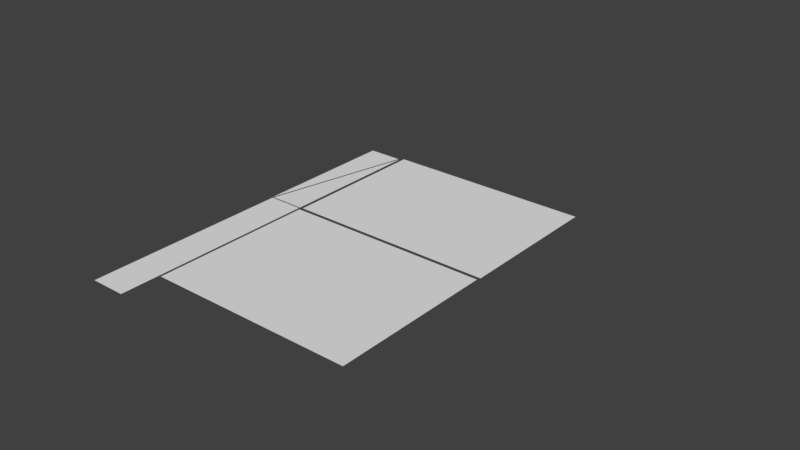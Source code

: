 # Source: haus.blend  (saved by Blender 2.78.0; exported with 4.5.12 LTS)
import bpy
from mathutils import Matrix  # noqa: F401  (used for matrix-valued properties, if any)

bpy.ops.wm.read_factory_settings(use_empty=True)
scene = bpy.context.scene
scene.name = 'Scene'

# ---- collections
col_collection_1 = bpy.data.collections.new('Collection 1'); scene.collection.children.link(col_collection_1)
col_collection_1.hide_render = True
col_collection_1.hide_viewport = True
col_collection_6 = bpy.data.collections.new('Collection 6'); scene.collection.children.link(col_collection_6)
col_collection_6.hide_render = True
col_collection_6.hide_viewport = True
col_collection_10 = bpy.data.collections.new('Collection 10'); scene.collection.children.link(col_collection_10)
col_collection_10.hide_render = True
col_collection_10.hide_viewport = True
col_collection_11 = bpy.data.collections.new('Collection 11'); scene.collection.children.link(col_collection_11)
col_collection_11.hide_render = True
col_collection_11.hide_viewport = True
col_collection_12 = bpy.data.collections.new('Collection 12'); scene.collection.children.link(col_collection_12)
col_collection_12.hide_render = True
col_collection_12.hide_viewport = True
col_collection_19 = bpy.data.collections.new('Collection 19'); scene.collection.children.link(col_collection_19)

# ---- world
world_world = bpy.data.worlds.new('World'); scene.world = world_world
world_world.color = (0.05088, 0.05088, 0.05088)
world_world.use_sun_shadow = False
world_world.sun_shadow_jitter_overblur = 0.0
world_world.cycles.sampling_method = 'MANUAL'

# ---- meshes
me_cube_004 = bpy.data.meshes.new('Cube.004')
me_cube_004.from_pydata([(10.35, -0.9, 4.35), (10.35, -9.746, 2.263), (-1.0, -0.9, 4.35), (-1.0, -9.746, 2.263)], [], [(1, 3, 2, 0)])
me_cube_004.use_remesh_preserve_volume = False
me_cube_004.use_remesh_preserve_attributes = False
me_cube_004.use_mirror_vertex_groups = False
me_cube_004.update()
me_cube_003 = bpy.data.meshes.new('Cube.003')
me_cube_003.from_pydata([(10.35, -0.9, 2.45), (10.35, -0.9, 4.35), (10.35, -8.95, 2.45)], [], [(1, 2, 0)])
me_cube_003.use_remesh_preserve_volume = False
me_cube_003.use_remesh_preserve_attributes = False
me_cube_003.use_mirror_vertex_groups = False
me_cube_003.update()
me_cube_002 = bpy.data.meshes.new('Cube.002')
me_cube_002.from_pydata([(10.35, -0.9, 2.45), (10.35, -0.9, 4.35), (10.35, -8.95, 2.45)], [], [(1, 2, 0)])
me_cube_002.use_remesh_preserve_volume = False
me_cube_002.use_remesh_preserve_attributes = False
me_cube_002.use_mirror_vertex_groups = False
me_cube_002.update()
me_cube_001 = bpy.data.meshes.new('Cube.001')
me_cube_001.from_pydata([(-1.0, -0.75, 2.45), (10.35, -0.75, 2.45), (-1.0, -0.75, 4.386), (10.35, -0.75, 4.386)], [], [(1, 0, 2, 3)])
me_cube_001.use_remesh_preserve_volume = False
me_cube_001.use_remesh_preserve_attributes = False
me_cube_001.use_mirror_vertex_groups = False
me_cube_001.update()
me_cube = bpy.data.meshes.new('Cube')
me_cube.from_pydata([(-1.0, -8.95, 2.3), (-1.0, -0.75, 2.3), (10.35, -8.95, 2.3), (10.35, -0.75, 2.3)], [], [(1, 3, 2, 0)])
me_cube.use_remesh_preserve_volume = False
me_cube.use_remesh_preserve_attributes = False
me_cube.use_mirror_vertex_groups = False
me_cube.update()
me_plane_010 = bpy.data.meshes.new('Plane.010')
me_plane_010.from_pydata([(0.0, -2.275, 0.8667), (0.0, -2.275, -1.433), (0.0, -2.275, 0.5667), (0.0, 2.275, 0.8667), (0.0, 2.275, -1.433), (0.0, 2.275, 0.5667), (0.0, -0.7583, 0.5667), (0.0, 0.7583, 0.5667), (0.0, 0.7583, 0.8667), (0.0, -0.7583, 0.8667), (0.0, -0.7583, -1.433), (0.0, 0.7583, -1.433), (0.0, -2.275, -1.683), (0.0, 2.275, -1.683), (0.0, -0.7583, -1.683), (0.0, 0.7583, -1.683)], [], [(8, 3, 5, 7), (7, 5, 4, 11), (2, 6, 10, 1), (6, 7, 11, 10), (0, 9, 6, 2), (9, 8, 7, 6), (1, 10, 14, 12), (11, 4, 13, 15)])
me_plane_010.use_remesh_preserve_volume = False
me_plane_010.use_remesh_preserve_attributes = False
me_plane_010.use_mirror_vertex_groups = False
me_plane_010.update()
me_plane_009 = bpy.data.meshes.new('Plane.009')
me_plane_009.from_pydata([(0.8, -2.75, 2.3), (0.8, -2.75, 0.0), (-0.75, -2.75, 2.3), (-0.75, -2.75, 0.0), (0.2833, -2.75, 0.0), (-0.2333, -2.75, 0.0), (-0.2333, -2.75, 2.3), (0.2833, -2.75, 2.3), (0.8, -2.75, -0.25), (-0.75, -2.75, -0.25), (0.2833, -2.75, -0.25), (-0.2333, -2.75, -0.25)], [], [(6, 5, 3, 2), (0, 1, 4, 7), (7, 4, 5, 6), (4, 1, 8, 10), (3, 5, 11, 9)])
me_plane_009.use_remesh_preserve_volume = False
me_plane_009.use_remesh_preserve_attributes = False
me_plane_009.use_mirror_vertex_groups = False
me_plane_009.update()
me_plane_008 = bpy.data.meshes.new('Plane.008')
me_plane_008.from_pydata([(0.95, -3.25, 2.0), (0.95, -3.25, 0.0), (0.95, -2.75, 2.0), (0.95, -2.75, 0.0), (0.95, -3.25, 2.3), (0.95, -2.75, 2.3), (0.95, -3.4, 2.0), (0.95, -3.4, 0.0), (0.95, -3.0, 0.0), (0.95, -3.0, 2.0), (0.95, -3.0, 2.3), (0.95, -3.25, -0.25), (0.95, -2.75, -0.25), (0.95, -3.4, -0.25), (0.95, -3.0, -0.25)], [], [(9, 8, 3, 2), (9, 2, 5, 10), (1, 0, 6, 7), (0, 9, 10, 4), (0, 1, 8, 9), (1, 7, 13, 11), (3, 8, 14, 12)])
me_plane_008.use_remesh_preserve_volume = False
me_plane_008.use_remesh_preserve_attributes = False
me_plane_008.use_mirror_vertex_groups = False
me_plane_008.update()
me_plane_007 = bpy.data.meshes.new('Plane.007')
me_plane_007.from_pydata([(2.15, -3.4, 2.0), (2.15, -3.4, 2.3), (2.05, -3.4, 2.0), (2.05, -3.4, 2.3), (1.05, -3.4, 2.0), (1.05, -3.4, 2.3), (0.95, -3.4, 2.0), (0.95, -3.4, 2.3), (2.15, -3.4, 0.0), (2.05, -3.4, 0.0), (1.05, -3.4, 0.0), (0.95, -3.4, 0.0), (2.3, -3.4, 2.0), (2.3, -3.4, 2.3), (0.8, -3.4, 2.0), (0.8, -3.4, 2.3), (2.15, -3.4, -0.25), (2.05, -3.4, -0.25), (1.05, -3.4, -0.25), (0.95, -3.4, -0.25)], [], [(1, 3, 2, 0), (3, 5, 4, 2), (5, 7, 6, 4), (4, 6, 11, 10), (0, 2, 9, 8), (1, 0, 12, 13), (6, 7, 15, 14), (8, 9, 17, 16), (10, 11, 19, 18)])
me_plane_007.use_remesh_preserve_volume = False
me_plane_007.use_remesh_preserve_attributes = False
me_plane_007.use_mirror_vertex_groups = False
me_plane_007.update()
me_plane_006 = bpy.data.meshes.new('Plane.006')
me_plane_006.from_pydata([(2.15, -1.0, 0.0), (2.15, -1.0, 2.0), (2.15, -3.25, 0.0), (2.15, -3.25, 2.0), (2.15, -1.0, 2.3), (2.15, -3.25, 2.3), (2.15, -3.4, 0.0), (2.15, -3.4, 2.0), (2.15, -1.75, 0.0), (2.15, -2.5, 0.0), (2.15, -2.5, 2.0), (2.15, -1.75, 2.0), (2.15, -2.5, 2.3), (2.15, -1.75, 2.3), (2.15, -1.0, -0.25), (2.15, -3.25, -0.25), (2.15, -1.75, -0.25), (2.15, -2.5, -0.25)], [], [(10, 9, 2, 3), (10, 3, 5, 12), (3, 2, 6, 7), (1, 11, 13, 4), (11, 10, 12, 13), (1, 0, 8, 11), (11, 8, 9, 10), (8, 0, 14, 16), (2, 9, 17, 15)])
me_plane_006.use_remesh_preserve_volume = False
me_plane_006.use_remesh_preserve_attributes = False
me_plane_006.use_mirror_vertex_groups = False
me_plane_006.update()
me_plane_005 = bpy.data.meshes.new('Plane.005')
me_plane_005.from_pydata([(6.95, 3.4, 2.3), (6.95, 3.4, 0.0), (6.95, 3.4, 0.9), (3.175, 3.4, 2.3), (3.175, 3.4, 0.0), (3.175, 3.4, 2.0), (3.025, 3.4, 2.3), (3.025, 3.4, 0.0), (3.025, 3.4, 2.0), (3.875, 3.4, 2.3), (3.875, 3.4, 0.0), (3.875, 3.4, 2.0), (4.875, 3.4, 2.3), (4.875, 3.4, 0.0), (4.875, 3.4, 2.0), (1.325, 3.4, 2.0), (1.325, 3.4, 0.0), (1.325, 3.4, 2.3), (2.325, 3.4, 2.0), (2.325, 3.4, 0.0), (2.325, 3.4, 2.3), (-0.75, 3.4, 2.0), (-0.75, 3.4, 0.0), (-0.75, 3.4, 2.3), (7.2, 3.4, 0.0), (7.2, 3.4, 2.3), (7.2, 3.4, 0.9), (10.2, 3.4, 2.0), (10.2, 3.4, 2.3), (10.2, 3.4, 0.0), (8.2, 3.4, 2.0), (9.2, 3.4, 2.0), (9.2, 3.4, 2.3), (8.2, 3.4, 2.3), (9.2, 3.4, 0.0), (8.2, 3.4, 0.0), (-0.05833, 3.4, 0.0), (0.6333, 3.4, 0.0), (-0.05833, 3.4, 2.3), (0.6333, 3.4, 2.3), (-0.05833, 3.4, 2.0), (0.6333, 3.4, 2.0), (6.95, 3.4, -0.25), (3.175, 3.4, -0.25), (3.025, 3.4, -0.25), (3.875, 3.4, -0.25), (4.875, 3.4, -0.25), (1.325, 3.4, -0.25), (2.325, 3.4, -0.25), (-0.75, 3.4, -0.25), (7.2, 3.4, -0.25), (10.2, 3.4, -0.25), (9.2, 3.4, -0.25), (8.2, 3.4, -0.25), (-0.05833, 3.4, -0.25), (0.6333, 3.4, -0.25)], [], [(5, 8, 7, 4), (3, 5, 11, 9), (5, 4, 10, 11), (9, 11, 14, 12), (0, 12, 14, 2), (1, 2, 14, 13), (8, 18, 19, 7), (20, 17, 15, 18), (6, 20, 18, 8), (37, 16, 15, 41), (39, 41, 15, 17), (0, 2, 26, 25), (32, 31, 27, 28), (34, 29, 27, 31), (24, 35, 30, 26), (25, 26, 30, 33), (33, 30, 31, 32), (23, 21, 40, 38), (38, 40, 41, 39), (22, 36, 40, 21), (36, 37, 41, 40), (16, 37, 55, 47), (7, 19, 48, 44), (35, 24, 50, 53), (29, 34, 52, 51), (36, 22, 49, 54), (1, 13, 46, 42), (10, 4, 43, 45)])
me_plane_005.use_remesh_preserve_volume = False
me_plane_005.use_remesh_preserve_attributes = False
me_plane_005.use_mirror_vertex_groups = False
me_plane_005.update()
me_plane_004 = bpy.data.meshes.new('Plane.004')
me_plane_004.from_pydata([(3.175, -0.75, 2.3), (3.175, -0.75, 0.0), (3.175, -0.75, 2.0), (3.175, 3.4, 2.3), (3.175, 3.4, 0.0), (3.175, 3.4, 2.0), (3.175, 3.55, 2.3), (3.175, 3.55, 2.0), (3.175, 0.6333, 2.0), (3.175, 2.017, 2.0), (3.175, 2.017, 2.3), (3.175, 0.6333, 2.3), (3.175, 0.6333, 0.0), (3.175, 2.017, 0.0), (3.175, -0.75, -0.25), (3.175, 3.4, -0.25), (3.175, 0.6333, -0.25), (3.175, 2.017, -0.25)], [], [(10, 9, 5, 3), (9, 13, 4, 5), (3, 5, 7, 6), (2, 1, 12, 8), (8, 12, 13, 9), (0, 2, 8, 11), (11, 8, 9, 10), (12, 1, 14, 16), (4, 13, 17, 15)])
me_plane_004.use_remesh_preserve_volume = False
me_plane_004.use_remesh_preserve_attributes = False
me_plane_004.use_mirror_vertex_groups = False
me_plane_004.update()
me_plane_003 = bpy.data.meshes.new('Plane.003')
me_plane_003.from_pydata([(7.2, -1.0, 2.3), (7.2, -1.0, 0.0), (7.2, -8.7, 2.3), (7.2, -8.7, 0.0), (7.2, -1.4, 2.3), (7.2, -1.4, 0.0), (7.2, -2.4, 2.3), (7.2, -2.4, 0.0), (7.2, -2.8, 2.3), (7.2, -2.8, 0.0), (7.2, -3.8, 2.3), (7.2, -3.8, 0.0), (7.2, -4.4, 2.3), (7.2, -4.4, 0.0), (7.2, -4.55, 2.3), (7.2, -4.55, 0.0), (7.2, -1.0, 2.0), (7.2, -8.7, 2.0), (7.2, -1.4, 2.0), (7.2, -2.4, 2.0), (7.2, -2.8, 2.0), (7.2, -3.8, 2.0), (7.2, -4.4, 2.0), (7.2, -4.55, 2.0), (7.2, -1.0, 0.9), (7.2, -8.7, 0.9), (7.2, -1.4, 0.9), (7.2, -2.4, 0.9), (7.2, -2.8, 0.9), (7.2, -3.8, 0.9), (7.2, -4.4, 0.9), (7.2, -4.55, 0.9), (7.2, -6.625, 0.0), (7.2, -6.625, 2.3), (7.2, -6.625, 2.0), (7.2, -6.625, 0.9), (7.2, -1.0, -0.25), (7.2, -8.7, -0.25), (7.2, -1.4, -0.25), (7.2, -2.4, -0.25), (7.2, -2.8, -0.25), (7.2, -3.8, -0.25), (7.2, -4.4, -0.25), (7.2, -6.625, -0.25)], [], [(24, 26, 5, 1), (26, 27, 7, 5), (27, 28, 9, 7), (29, 30, 13, 11), (30, 31, 15, 13), (35, 32, 15, 31), (33, 34, 23, 14), (10, 12, 22, 21), (8, 10, 21, 20), (6, 8, 20, 19), (4, 6, 19, 18), (0, 4, 18, 16), (34, 35, 31, 23), (21, 22, 30, 29), (19, 20, 28, 27), (16, 18, 26, 24), (17, 25, 35, 34), (2, 17, 34, 33), (25, 3, 32, 35), (7, 9, 40, 39), (1, 5, 38, 36), (11, 13, 42, 41), (32, 3, 37, 43)])
me_plane_003.use_remesh_preserve_volume = False
me_plane_003.use_remesh_preserve_attributes = False
me_plane_003.use_mirror_vertex_groups = False
me_plane_003.update()
me_plane_002 = bpy.data.meshes.new('Plane.002')
me_plane_002.from_pydata([(-1.0, -1.0, 0.0), (-1.0, -1.0, 2.3), (-1.0, -8.7, 0.0), (-1.0, -8.7, 2.3), (-1.0, -7.16, 0.0), (-1.0, -5.62, 0.0), (-1.0, -4.08, 0.0), (-1.0, -2.54, 0.0), (-1.0, -2.54, 2.3), (-1.0, -4.08, 2.3), (-1.0, -5.62, 2.3), (-1.0, -7.16, 2.3), (-1.0, -1.0, -0.25), (-1.0, -8.7, -0.25), (-1.0, -7.16, -0.25), (-1.0, -5.62, -0.25), (-1.0, -4.08, -0.25), (-1.0, -2.54, -0.25)], [], [(4, 2, 3, 11), (0, 7, 8, 1), (7, 6, 9, 8), (6, 5, 10, 9), (5, 4, 11, 10), (5, 6, 16, 15), (2, 4, 14, 13), (7, 0, 12, 17)])
me_plane_002.use_remesh_preserve_volume = False
me_plane_002.use_remesh_preserve_attributes = False
me_plane_002.use_mirror_vertex_groups = False
me_plane_002.update()
me_plane_001 = bpy.data.meshes.new('Plane.001')
me_plane_001.from_pydata([(-1.0, -1.0, 0.0), (6.15, -1.0, 2.3), (-1.0, -1.0, 2.3), (6.15, -1.0, 0.0), (4.15, -1.0, 0.0), (4.15, -1.0, 2.3), (3.175, -1.0, 2.3), (3.175, -1.0, 0.0), (3.025, -1.0, 0.0), (3.025, -1.0, 2.3), (2.05, -1.0, 2.3), (2.05, -1.0, 0.0), (0.05, -1.0, 0.0), (0.05, -1.0, 2.3), (-0.75, -1.0, 2.3), (-0.75, -1.0, 0.0), (6.95, -1.0, 2.3), (6.95, -1.0, 0.0), (7.2, -1.0, 2.3), (7.2, -1.0, 0.0), (-1.0, -1.0, 2.0), (4.15, -1.0, 2.0), (6.15, -1.0, 2.0), (3.175, -1.0, 2.0), (3.025, -1.0, 2.0), (2.05, -1.0, 2.0), (0.05, -1.0, 2.0), (-0.75, -1.0, 2.0), (6.95, -1.0, 2.0), (7.2, -1.0, 2.0), (10.2, -1.0, 2.0), (10.2, -1.0, 0.0), (10.2, -1.0, 2.3), (8.7, -1.0, 2.3), (8.7, -1.0, 0.0), (8.7, -1.0, 2.0), (6.15, -1.0, -0.25), (4.15, -1.0, -0.25), (3.175, -1.0, -0.25), (3.025, -1.0, -0.25), (2.05, -1.0, -0.25), (0.05, -1.0, -0.25), (-0.75, -1.0, -0.25), (6.95, -1.0, -0.25), (10.2, -1.0, -0.25), (8.7, -1.0, -0.25)], [], [(23, 7, 4, 21), (24, 8, 7, 23), (25, 11, 8, 24), (27, 15, 12, 26), (20, 0, 15, 27), (22, 3, 17, 28), (28, 17, 19, 29), (16, 28, 29, 18), (1, 22, 28, 16), (13, 26, 25, 10), (2, 20, 27, 14), (14, 27, 26, 13), (10, 25, 24, 9), (9, 24, 23, 6), (6, 23, 21, 5), (5, 21, 22, 1), (33, 35, 30, 32), (35, 34, 31, 30), (29, 19, 34, 35), (18, 29, 35, 33), (31, 34, 45, 44), (12, 15, 42, 41), (4, 7, 38, 37), (8, 11, 40, 39), (17, 3, 36, 43)])
me_plane_001.use_remesh_preserve_volume = False
me_plane_001.use_remesh_preserve_attributes = False
me_plane_001.use_mirror_vertex_groups = False
me_plane_001.update()
me_plane_023 = bpy.data.meshes.new('Plane.023')
me_plane_023.from_pydata([(-1.0, 2.277e-05, 0.0), (6.15, 2.289e-05, 2.3), (-1.0, 2.289e-05, 2.3), (6.15, 2.277e-05, 0.0), (4.15, 2.277e-05, 0.0), (4.15, 2.289e-05, 2.3), (3.175, 2.289e-05, 2.3), (3.175, 2.277e-05, 0.0), (3.025, 2.277e-05, 0.0), (3.025, 2.289e-05, 2.3), (2.05, 2.289e-05, 2.3), (2.05, 2.277e-05, 0.0), (0.05, 2.277e-05, 0.0), (0.05, 2.289e-05, 2.3), (-0.75, 2.289e-05, 2.3), (-0.75, 2.277e-05, 0.0), (6.95, 2.289e-05, 2.3), (6.95, 2.277e-05, 0.0), (7.2, 2.289e-05, 2.3), (7.2, 2.277e-05, 0.0), (-1.0, 2.289e-05, 2.0), (4.15, 2.289e-05, 2.0), (6.15, 2.289e-05, 2.0), (-0.75, 1.0, -4.371e-08), (-0.75, 1.0, 2.3), (2.05, 2.289e-05, 2.0), (0.05, 2.289e-05, 2.0), (0.05, 1.0, 2.3), (0.05, 1.0, -4.371e-08), (2.05, 1.0, -4.371e-08), (10.2, 2.289e-05, 2.0), (10.2, 2.277e-05, 0.0), (10.2, 2.289e-05, 2.3), (8.7, 2.289e-05, 2.3), (8.7, 2.277e-05, 0.0), (2.05, 1.0, 2.3), (6.15, 2.277e-05, -0.25), (4.15, 2.277e-05, -0.25), (3.175, 2.277e-05, -0.25), (3.025, 2.277e-05, -0.25), (2.05, 2.277e-05, -0.25), (0.05, 2.277e-05, -0.25), (-0.75, 2.277e-05, -0.25), (6.95, 2.277e-05, -0.25), (10.2, 2.277e-05, -0.25), (8.7, 2.277e-05, -0.25), (10.21, 2.241e-05, -8.4), (10.21, 2.253e-05, -6.1), (2.506, 2.241e-05, -8.4), (2.506, 2.253e-05, -6.1), (4.046, 2.241e-05, -8.4), (5.586, 2.241e-05, -8.4), (7.126, 2.241e-05, -8.4), (8.666, 2.241e-05, -8.4), (8.666, 2.253e-05, -6.1), (7.126, 2.253e-05, -6.1), (5.586, 2.253e-05, -6.1), (4.046, 2.253e-05, -6.1), (10.21, 2.241e-05, -8.65), (2.506, 2.241e-05, -8.65), (4.046, 2.241e-05, -8.65), (5.586, 2.241e-05, -8.65), (7.126, 2.241e-05, -8.65), (8.666, 2.241e-05, -8.65), (10.21, 2.241e-05, -3.289), (10.21, 2.241e-05, -5.589), (2.506, 2.241e-05, -3.289), (2.506, 2.241e-05, -5.589), (9.806, 2.241e-05, -3.289), (9.806, 2.241e-05, -5.589), (8.806, 2.241e-05, -3.289), (8.806, 2.241e-05, -5.589), (8.406, 2.241e-05, -3.289), (8.406, 2.241e-05, -5.589), (7.406, 2.241e-05, -3.289), (7.406, 2.241e-05, -5.589), (6.806, 2.241e-05, -3.289), (6.806, 2.241e-05, -5.589), (6.656, 2.241e-05, -3.289), (6.656, 2.241e-05, -5.589), (10.21, 2.241e-05, -3.589), (2.506, 2.241e-05, -3.589), (9.806, 2.241e-05, -3.589), (8.806, 2.241e-05, -3.589), (8.406, 2.241e-05, -3.589), (7.406, 2.241e-05, -3.589), (6.806, 2.241e-05, -3.589), (6.656, 2.241e-05, -3.589), (10.21, 2.241e-05, -4.689), (2.506, 2.241e-05, -4.689), (9.806, 2.241e-05, -4.689), (8.806, 2.241e-05, -4.689), (8.406, 2.241e-05, -4.689), (7.406, 2.241e-05, -4.689), (6.806, 2.241e-05, -4.689), (6.656, 2.241e-05, -4.689), (4.581, 2.241e-05, -5.589), (4.581, 2.241e-05, -3.289), (3.025, 1.0, 2.3), (3.025, 1.0, -4.371e-08), (10.21, 2.241e-05, -5.839), (2.506, 2.241e-05, -5.839), (9.806, 2.241e-05, -5.839), (8.806, 2.241e-05, -5.839), (8.406, 2.241e-05, -5.839), (7.406, 2.241e-05, -5.839), (6.806, 2.241e-05, -5.839), (4.581, 2.241e-05, -5.839), (2.148, 2.265e-05, -2.74), (2.148, 2.265e-05, -1.84), (2.148, 2.277e-05, -0.7405), (2.148, 2.277e-05, -0.4405), (2.398, 2.265e-05, -2.74), (3.175, 1.0, -4.371e-08), (3.175, 1.0, 2.3), (2.398, 2.277e-05, -0.4405), (3.198, 2.265e-05, -2.74), (3.198, 2.265e-05, -1.84), (3.198, 2.277e-05, -0.7405), (3.198, 2.277e-05, -0.4405), (4.198, 2.265e-05, -2.74), (4.198, 2.265e-05, -1.84), (4.198, 2.277e-05, -0.7405), (4.198, 2.277e-05, -0.4405), (5.298, 2.265e-05, -2.74), (4.15, 1.0, 2.3), (4.15, 1.0, -4.371e-08), (5.298, 2.277e-05, -0.4405), (5.448, 2.265e-05, -2.74), (6.15, 1.0, -4.371e-08), (-1.0, 1.0, 2.3), (5.448, 2.277e-05, -0.4405), (6.148, 2.265e-05, -2.74), (6.148, 2.265e-05, -1.84), (6.148, 2.277e-05, -0.7405), (6.148, 2.277e-05, -0.4405), (7.148, 2.265e-05, -2.74), (7.148, 2.265e-05, -1.84), (7.148, 2.277e-05, -0.7405), (7.148, 2.277e-05, -0.4405), (8.048, 2.265e-05, -2.74), (8.048, 2.265e-05, -1.84), (8.048, 2.277e-05, -0.7405), (8.048, 2.277e-05, -0.4405), (9.548, 2.265e-05, -2.74), (9.548, 2.265e-05, -1.84), (9.548, 2.277e-05, -0.7405), (9.548, 2.277e-05, -0.4405), (10.1, 2.265e-05, -2.74), (6.15, 1.0, 2.3), (-1.0, 1.0, -4.371e-08), (10.1, 2.277e-05, -0.4405), (10.35, 2.265e-05, -2.74), (10.35, 2.265e-05, -1.84), (10.35, 2.277e-05, -0.7405), (10.35, 2.277e-05, -0.4405), (2.398, 2.265e-05, -2.99), (3.198, 2.265e-05, -2.99), (4.198, 2.265e-05, -2.99), (5.298, 2.265e-05, -2.99), (5.448, 2.265e-05, -2.99), (6.148, 2.265e-05, -2.99), (7.148, 2.265e-05, -2.99), (8.048, 2.265e-05, -2.99), (9.548, 2.265e-05, -2.99), (10.1, 2.265e-05, -2.99), (6.95, 1.0, 2.3), (6.95, 1.0, -4.371e-08), (7.2, 1.0, 2.3), (7.2, 1.0, -4.371e-08), (-1.0, 1.0, 2.0), (4.15, 1.0, 2.0), (6.15, 1.0, 2.0), (2.05, 1.0, 2.0), (0.05, 1.0, 2.0), (10.2, 1.0, 2.0), (10.2, 1.0, -4.371e-08), (10.2, 1.0, 2.3), (8.7, 1.0, 2.3), (8.7, 1.0, -4.371e-08), (6.15, 1.0, -0.25), (4.15, 1.0, -0.25), (3.175, 1.0, -0.25), (3.025, 1.0, -0.25), (2.05, 1.0, -0.25), (0.05, 1.0, -0.25), (-0.75, 1.0, -0.25), (6.95, 1.0, -0.25), (10.2, 1.0, -0.25), (8.7, 1.0, -0.25), (10.21, 1.0, -8.4), (10.21, 1.0, -6.1), (2.506, 1.0, -8.4), (2.506, 1.0, -6.1), (4.046, 1.0, -8.4), (5.586, 1.0, -8.4), (7.126, 1.0, -8.4), (8.666, 1.0, -8.4), (8.666, 1.0, -6.1), (7.126, 1.0, -6.1), (5.586, 1.0, -6.1), (4.046, 1.0, -6.1), (10.21, 1.0, -8.65), (2.506, 1.0, -8.65), (4.046, 1.0, -8.65), (5.586, 1.0, -8.65), (7.126, 1.0, -8.65), (8.666, 1.0, -8.65), (10.21, 1.0, -3.289), (10.21, 1.0, -5.589), (2.506, 1.0, -3.289), (2.506, 1.0, -5.589), (9.806, 1.0, -3.289), (9.806, 1.0, -5.589), (8.806, 1.0, -3.289), (8.806, 1.0, -5.589), (8.406, 1.0, -3.289), (8.406, 1.0, -5.589), (7.406, 1.0, -3.289), (7.406, 1.0, -5.589), (6.806, 1.0, -3.289), (6.806, 1.0, -5.589), (6.656, 1.0, -3.289), (6.656, 1.0, -5.589), (10.21, 1.0, -3.589), (2.506, 1.0, -3.589), (9.806, 1.0, -3.589), (8.806, 1.0, -3.589), (8.406, 1.0, -3.589), (7.406, 1.0, -3.589), (6.806, 1.0, -3.589), (6.656, 1.0, -3.589), (10.21, 1.0, -4.689), (2.506, 1.0, -4.689), (9.806, 1.0, -4.689), (8.806, 1.0, -4.689), (8.406, 1.0, -4.689), (7.406, 1.0, -4.689), (6.806, 1.0, -4.689), (6.656, 1.0, -4.689), (4.581, 1.0, -5.589), (4.581, 1.0, -3.289), (10.21, 1.0, -5.839), (2.506, 1.0, -5.839), (9.806, 1.0, -5.839), (8.806, 1.0, -5.839), (8.406, 1.0, -5.839), (7.406, 1.0, -5.839), (6.806, 1.0, -5.839), (4.581, 1.0, -5.839), (2.148, 1.0, -2.74), (2.148, 1.0, -1.84), (2.148, 1.0, -0.7405), (2.148, 1.0, -0.4405), (2.398, 1.0, -2.74), (2.398, 1.0, -0.4405), (3.198, 1.0, -2.74), (3.198, 1.0, -1.84), (3.198, 1.0, -0.7405), (3.198, 1.0, -0.4405), (4.198, 1.0, -2.74), (4.198, 1.0, -1.84), (4.198, 1.0, -0.7405), (4.198, 1.0, -0.4405), (5.298, 1.0, -2.74), (5.298, 1.0, -0.4405), (5.448, 1.0, -2.74), (5.448, 1.0, -0.4405), (6.148, 1.0, -2.74), (6.148, 1.0, -1.84), (6.148, 1.0, -0.7405), (6.148, 1.0, -0.4405), (7.148, 1.0, -2.74), (7.148, 1.0, -1.84), (7.148, 1.0, -0.7405), (7.148, 1.0, -0.4405), (8.048, 1.0, -2.74), (8.048, 1.0, -1.84), (8.048, 1.0, -0.7405), (8.048, 1.0, -0.4405), (9.548, 1.0, -2.74), (9.548, 1.0, -1.84), (9.548, 1.0, -0.7405), (9.548, 1.0, -0.4405), (10.1, 1.0, -2.74), (10.1, 1.0, -0.4405), (10.35, 1.0, -2.74), (10.35, 1.0, -1.84), (10.35, 1.0, -0.7405), (10.35, 1.0, -0.4405), (2.398, 1.0, -2.99), (3.198, 1.0, -2.99), (4.198, 1.0, -2.99), (5.298, 1.0, -2.99), (5.448, 1.0, -2.99), (6.148, 1.0, -2.99), (7.148, 1.0, -2.99), (8.048, 1.0, -2.99), (9.548, 1.0, -2.99), (10.1, 1.0, -2.99)], [], [(10, 9, 98, 35), (12, 41, 185, 28), (79, 96, 240, 223), (79, 77, 221, 223), (111, 110, 252, 253), (142, 141, 277, 278), (31, 44, 188, 176), (96, 107, 249, 240), (7, 8, 99, 113), (139, 135, 271, 275), (9, 6, 114, 98), (74, 76, 220, 218), (43, 36, 180, 187), (101, 67, 211, 243), (134, 138, 274, 270), (44, 45, 189, 188), (106, 77, 221, 248), (76, 86, 230, 220), (110, 109, 251, 252), (41, 42, 186, 185), (132, 136, 272, 268), (45, 34, 179, 189), (78, 97, 241, 222), (109, 108, 250, 251), (78, 87, 231, 222), (3, 22, 172, 129), (137, 133, 269, 273), (6, 5, 125, 114), (37, 38, 182, 181), (102, 69, 213, 244), (75, 105, 247, 219), (72, 74, 218, 216), (39, 40, 184, 183), (70, 72, 216, 214), (106, 105, 247, 248), (71, 103, 245, 215), (71, 69, 213, 215), (160, 128, 266, 294), (104, 103, 245, 246), (107, 101, 243, 249), (34, 19, 169, 179), (104, 73, 217, 246), (5, 1, 149, 125), (65, 100, 242, 209), (4, 21, 171, 126), (156, 112, 254, 290), (33, 32, 177, 178), (68, 70, 214, 212), (116, 157, 291, 256), (64, 68, 212, 208), (31, 30, 175, 176), (102, 100, 242, 244), (0, 20, 170, 150), (138, 137, 273, 274), (135, 131, 267, 271), (132, 161, 295, 268), (66, 81, 225, 210), (148, 165, 299, 284), (18, 33, 178, 168), (30, 32, 177, 175), (134, 133, 269, 270), (164, 144, 280, 298), (22, 21, 171, 172), (158, 120, 260, 292), (124, 159, 293, 264), (64, 80, 224, 208), (58, 46, 190, 202), (53, 63, 207, 197), (162, 136, 272, 296), (124, 128, 266, 264), (164, 165, 299, 298), (60, 50, 194, 204), (97, 66, 210, 241), (162, 163, 297, 296), (48, 59, 203, 192), (90, 91, 235, 234), (160, 161, 295, 294), (158, 159, 293, 292), (51, 61, 205, 195), (25, 26, 174, 173), (156, 157, 291, 290), (62, 61, 205, 206), (94, 95, 239, 238), (155, 151, 285, 289), (58, 63, 207, 202), (60, 59, 203, 204), (127, 123, 263, 265), (140, 163, 297, 276), (148, 152, 286, 284), (62, 52, 196, 206), (131, 127, 265, 267), (42, 15, 23, 186), (14, 13, 27, 24), (80, 88, 232, 224), (4, 37, 181, 126), (81, 89, 233, 225), (143, 139, 275, 279), (38, 7, 113, 182), (11, 25, 173, 29), (82, 90, 234, 226), (8, 39, 183, 99), (108, 112, 254, 250), (2, 14, 24, 130), (83, 91, 235, 227), (146, 145, 281, 282), (40, 11, 29, 184), (115, 111, 253, 255), (15, 0, 150, 23), (84, 92, 236, 228), (17, 43, 187, 167), (12, 26, 174, 28), (85, 93, 237, 229), (36, 3, 129, 180), (118, 117, 257, 258), (13, 10, 35, 27), (86, 94, 238, 230), (145, 141, 277, 281), (46, 47, 191, 190), (87, 95, 239, 231), (140, 144, 280, 276), (48, 49, 193, 192), (147, 143, 279, 283), (142, 146, 282, 278), (49, 57, 201, 193), (1, 16, 166, 149), (84, 85, 229, 228), (119, 115, 255, 259), (51, 50, 194, 195), (19, 17, 167, 169), (82, 83, 227, 226), (122, 121, 261, 262), (16, 18, 168, 166), (53, 52, 196, 197), (20, 2, 130, 170), (88, 65, 209, 232), (54, 47, 191, 198), (89, 67, 211, 233), (151, 147, 283, 285), (55, 54, 198, 199), (121, 117, 257, 261), (56, 55, 199, 200), (116, 120, 260, 256), (154, 153, 287, 288), (57, 56, 200, 201), (123, 119, 259, 263), (92, 73, 217, 236), (155, 154, 288, 289), (118, 122, 262, 258), (93, 75, 219, 237), (153, 152, 286, 287)])
_uv = me_plane_023.uv_layers.new(name='UVMap')
_uv.uv.foreach_set('vector', [0.7312, 1.0, 0.6453, 1.0, 0.6453, 1.0, 0.7312, 1.0, 0.9075, 0.7899, 0.9075, 0.7671, 0.9075, 0.7671, 0.9075, 0.7899, 0.3253, 0.2795, 0.5082, 0.2795, 0.5082, 0.2795, 0.3253, 0.2795, 0.3253, 0.2795, 0.3121, 0.2795, 0.3121, 0.2795, 0.3253, 0.2795, 0.7226, 0.7497, 0.7226, 0.7223, 0.7226, 0.7223, 0.7226, 0.7497, 0.2027, 0.7223, 0.2027, 0.6219, 0.2027, 0.6219, 0.2027, 0.7223, 0.01306, 0.7899, 0.01306, 0.7671, 0.01306, 0.7671, 0.01306, 0.7899, 0.5082, 0.2795, 0.5082, 0.2567, 0.5082, 0.2567, 0.5082, 0.2795, 0.6321, 0.7899, 0.6453, 0.7899, 0.6453, 0.7899, 0.6321, 0.7899, 0.282, 0.7497, 0.3701, 0.7497, 0.3701, 0.7497, 0.282, 0.7497, 0.6453, 1.0, 0.6321, 1.0, 0.6321, 1.0, 0.6453, 1.0, 0.2593, 0.4896, 0.3121, 0.4896, 0.3121, 0.4896, 0.2593, 0.4896, 0.2994, 0.7671, 0.3699, 0.7671, 0.3699, 0.7671, 0.2994, 0.7671, 0.691, 0.2567, 0.691, 0.2795, 0.691, 0.2795, 0.691, 0.2567, 0.3701, 0.7223, 0.282, 0.7223, 0.282, 0.7223, 0.3701, 0.7223, 0.01306, 0.7671, 0.1452, 0.7671, 0.1452, 0.7671, 0.01306, 0.7671, 0.3121, 0.2567, 0.3121, 0.2795, 0.3121, 0.2795, 0.3121, 0.2567, 0.3121, 0.4896, 0.3121, 0.4622, 0.3121, 0.4622, 0.3121, 0.4896, 0.7226, 0.7223, 0.7226, 0.6219, 0.7226, 0.6219, 0.7226, 0.7223, 0.9075, 0.7671, 0.978, 0.7671, 0.978, 0.7671, 0.9075, 0.7671, 0.3701, 0.5397, 0.282, 0.5397, 0.282, 0.5397, 0.3701, 0.5397, 0.1452, 0.7671, 0.1452, 0.7899, 0.1452, 0.7899, 0.1452, 0.7671, 0.3253, 0.4896, 0.5082, 0.4896, 0.5082, 0.4896, 0.3253, 0.4896, 0.7226, 0.6219, 0.7226, 0.5397, 0.7226, 0.5397, 0.7226, 0.6219, 0.3253, 0.4896, 0.3253, 0.4622, 0.3253, 0.4622, 0.3253, 0.4896, 0.3699, 0.7899, 0.3699, 0.9726, 0.3699, 0.9726, 0.3699, 0.7899, 0.282, 0.6219, 0.3701, 0.6219, 0.3701, 0.6219, 0.282, 0.6219, 0.6321, 1.0, 0.5462, 1.0, 0.5462, 1.0, 0.6321, 1.0, 0.5462, 0.7671, 0.6321, 0.7671, 0.6321, 0.7671, 0.5462, 0.7671, 0.04777, 0.2567, 0.04777, 0.2795, 0.04777, 0.2795, 0.04777, 0.2567, 0.2593, 0.2795, 0.2593, 0.2567, 0.2593, 0.2567, 0.2593, 0.2795, 0.1711, 0.4896, 0.2593, 0.4896, 0.2593, 0.4896, 0.1711, 0.4896, 0.6453, 0.7671, 0.7312, 0.7671, 0.7312, 0.7671, 0.6453, 0.7671, 0.1359, 0.4896, 0.1711, 0.4896, 0.1711, 0.4896, 0.1359, 0.4896, 0.3121, 0.2567, 0.2593, 0.2567, 0.2593, 0.2567, 0.3121, 0.2567, 0.1359, 0.2795, 0.1359, 0.2567, 0.1359, 0.2567, 0.1359, 0.2795, 0.1359, 0.2795, 0.04777, 0.2795, 0.04777, 0.2795, 0.1359, 0.2795, 0.4318, 0.5168, 0.4318, 0.5397, 0.4318, 0.5397, 0.4318, 0.5168, 0.1711, 0.2567, 0.1359, 0.2567, 0.1359, 0.2567, 0.1711, 0.2567, 0.5082, 0.2567, 0.691, 0.2567, 0.691, 0.2567, 0.5082, 0.2567, 0.1452, 0.7899, 0.2774, 0.7899, 0.2774, 0.7899, 0.1452, 0.7899, 0.1711, 0.2567, 0.1711, 0.2795, 0.1711, 0.2795, 0.1711, 0.2567, 0.5462, 1.0, 0.3699, 1.0, 0.3699, 1.0, 0.5462, 1.0, 0.01252, 0.2795, 0.01252, 0.2567, 0.01252, 0.2567, 0.01252, 0.2795, 0.5462, 0.7899, 0.5462, 0.9726, 0.5462, 0.9726, 0.5462, 0.7899, 0.7006, 0.5168, 0.7006, 0.5397, 0.7006, 0.5397, 0.7006, 0.5168, 0.1452, 1.0, 0.01306, 1.0, 0.01306, 1.0, 0.1452, 1.0, 0.04777, 0.4896, 0.1359, 0.4896, 0.1359, 0.4896, 0.04777, 0.4896, 0.6301, 0.5397, 0.6301, 0.5168, 0.6301, 0.5168, 0.6301, 0.5397, 0.01252, 0.4896, 0.04777, 0.4896, 0.04777, 0.4896, 0.01252, 0.4896, 0.01306, 0.7899, 0.01306, 0.9726, 0.01306, 0.9726, 0.01306, 0.7899, 0.04777, 0.2567, 0.01252, 0.2567, 0.01252, 0.2567, 0.04777, 0.2567, 1.0, 0.7899, 1.0, 0.9726, 1.0, 0.9726, 1.0, 0.7899, 0.282, 0.7223, 0.282, 0.6219, 0.282, 0.6219, 0.282, 0.7223, 0.3701, 0.7497, 0.4318, 0.7497, 0.4318, 0.7497, 0.3701, 0.7497, 0.3701, 0.5397, 0.3701, 0.5168, 0.3701, 0.5168, 0.3701, 0.5397, 0.691, 0.4896, 0.691, 0.4622, 0.691, 0.4622, 0.691, 0.4896, 0.02203, 0.5397, 0.02203, 0.5168, 0.02203, 0.5168, 0.02203, 0.5397, 0.2774, 1.0, 0.1452, 1.0, 0.1452, 1.0, 0.2774, 1.0, 0.01306, 0.9726, 0.01306, 1.0, 0.01306, 1.0, 0.01306, 0.9726, 0.3701, 0.7223, 0.3701, 0.6219, 0.3701, 0.6219, 0.3701, 0.7223, 0.0705, 0.5168, 0.0705, 0.5397, 0.0705, 0.5397, 0.0705, 0.5168, 0.3699, 0.9726, 0.5462, 0.9726, 0.5462, 0.9726, 0.3699, 0.9726, 0.5419, 0.5168, 0.5419, 0.5397, 0.5419, 0.5397, 0.5419, 0.5168, 0.445, 0.5397, 0.445, 0.5168, 0.445, 0.5168, 0.445, 0.5397, 0.01252, 0.4896, 0.01252, 0.4622, 0.01252, 0.4622, 0.01252, 0.4896, 0.01252, 0.0, 0.01252, 0.02283, 0.01252, 0.02283, 0.01252, 0.0, 0.1482, 0.02283, 0.1482, 9.941e-08, 0.1482, 9.941e-08, 0.1482, 0.02283, 0.282, 0.5168, 0.282, 0.5397, 0.282, 0.5397, 0.282, 0.5168, 0.445, 0.5397, 0.4318, 0.5397, 0.4318, 0.5397, 0.445, 0.5397, 0.0705, 0.5168, 0.02203, 0.5168, 0.02203, 0.5168, 0.0705, 0.5168, 0.5553, 9.941e-08, 0.5553, 0.02283, 0.5553, 0.02283, 0.5553, 9.941e-08, 0.5082, 0.4896, 0.691, 0.4896, 0.691, 0.4896, 0.5082, 0.4896, 0.282, 0.5168, 0.2027, 0.5168, 0.2027, 0.5168, 0.282, 0.5168, 0.691, 0.02283, 0.691, 1.988e-07, 0.691, 1.988e-07, 0.691, 0.02283, 0.04777, 0.3617, 0.1359, 0.3617, 0.1359, 0.3617, 0.04777, 0.3617, 0.4318, 0.5168, 0.3701, 0.5168, 0.3701, 0.5168, 0.4318, 0.5168, 0.5419, 0.5168, 0.445, 0.5168, 0.445, 0.5168, 0.5419, 0.5168, 0.4196, 0.02283, 0.4196, 9.941e-08, 0.4196, 9.941e-08, 0.4196, 0.02283, 0.7312, 0.9726, 0.9075, 0.9726, 0.9075, 0.9726, 0.7312, 0.9726, 0.7006, 0.5168, 0.6301, 0.5168, 0.6301, 0.5168, 0.7006, 0.5168, 0.2839, 9.941e-08, 0.4196, 9.941e-08, 0.4196, 9.941e-08, 0.2839, 9.941e-08, 0.3121, 0.3617, 0.3253, 0.3617, 0.3253, 0.3617, 0.3121, 0.3617, 0.0, 0.7497, 0.02203, 0.7497, 0.02203, 0.7497, 0.0, 0.7497, 0.01252, 0.0, 0.1482, 9.941e-08, 0.1482, 9.941e-08, 0.01252, 0.0, 0.5553, 9.941e-08, 0.691, 1.988e-07, 0.691, 1.988e-07, 0.5553, 9.941e-08, 0.445, 0.7497, 0.5419, 0.7497, 0.5419, 0.7497, 0.445, 0.7497, 0.2027, 0.5397, 0.2027, 0.5168, 0.2027, 0.5168, 0.2027, 0.5397, 0.02203, 0.5397, 0.0, 0.5397, 0.0, 0.5397, 0.02203, 0.5397, 0.2839, 9.941e-08, 0.2839, 0.02283, 0.2839, 0.02283, 0.2839, 9.941e-08, 0.4318, 0.7497, 0.445, 0.7497, 0.445, 0.7497, 0.4318, 0.7497, 0.978, 0.7671, 0.978, 0.7899, 0.978, 0.7899, 0.978, 0.7671, 0.978, 1.0, 0.9075, 1.0, 0.9075, 1.0, 0.978, 1.0, 0.01252, 0.4622, 0.01252, 0.3617, 0.01252, 0.3617, 0.01252, 0.4622, 0.5462, 0.7899, 0.5462, 0.7671, 0.5462, 0.7671, 0.5462, 0.7899, 0.691, 0.4622, 0.691, 0.3617, 0.691, 0.3617, 0.691, 0.4622, 0.2027, 0.7497, 0.282, 0.7497, 0.282, 0.7497, 0.2027, 0.7497, 0.6321, 0.7671, 0.6321, 0.7899, 0.6321, 0.7899, 0.6321, 0.7671, 0.7312, 0.7899, 0.7312, 0.9726, 0.7312, 0.9726, 0.7312, 0.7899, 0.04777, 0.4622, 0.04777, 0.3617, 0.04777, 0.3617, 0.04777, 0.4622, 0.6453, 0.7899, 0.6453, 0.7671, 0.6453, 0.7671, 0.6453, 0.7899, 0.7226, 0.5397, 0.7006, 0.5397, 0.7006, 0.5397, 0.7226, 0.5397, 1.0, 1.0, 0.978, 1.0, 0.978, 1.0, 1.0, 1.0, 0.1359, 0.4622, 0.1359, 0.3617, 0.1359, 0.3617, 0.1359, 0.4622, 0.0705, 0.7223, 0.0705, 0.6219, 0.0705, 0.6219, 0.0705, 0.7223, 0.7312, 0.7671, 0.7312, 0.7899, 0.7312, 0.7899, 0.7312, 0.7671, 0.7006, 0.7497, 0.7226, 0.7497, 0.7226, 0.7497, 0.7006, 0.7497, 0.978, 0.7899, 1.0, 0.7899, 1.0, 0.7899, 0.978, 0.7899, 0.1711, 0.4622, 0.1711, 0.3617, 0.1711, 0.3617, 0.1711, 0.4622, 0.2994, 0.7899, 0.2994, 0.7671, 0.2994, 0.7671, 0.2994, 0.7899, 0.9075, 0.7899, 0.9075, 0.9726, 0.9075, 0.9726, 0.9075, 0.7899, 0.2593, 0.4622, 0.2593, 0.3617, 0.2593, 0.3617, 0.2593, 0.4622, 0.3699, 0.7671, 0.3699, 0.7899, 0.3699, 0.7899, 0.3699, 0.7671, 0.6301, 0.7223, 0.6301, 0.6219, 0.6301, 0.6219, 0.6301, 0.7223, 0.9075, 1.0, 0.7312, 1.0, 0.7312, 1.0, 0.9075, 1.0, 0.3121, 0.4622, 0.3121, 0.3617, 0.3121, 0.3617, 0.3121, 0.4622, 0.0705, 0.6219, 0.2027, 0.6219, 0.2027, 0.6219, 0.0705, 0.6219, 0.01252, 0.02283, 0.01252, 0.2329, 0.01252, 0.2329, 0.01252, 0.02283, 0.3253, 0.4622, 0.3253, 0.3617, 0.3253, 0.3617, 0.3253, 0.4622, 0.2027, 0.5397, 0.0705, 0.5397, 0.0705, 0.5397, 0.2027, 0.5397, 0.691, 0.02283, 0.691, 0.2329, 0.691, 0.2329, 0.691, 0.02283, 0.0705, 0.7497, 0.2027, 0.7497, 0.2027, 0.7497, 0.0705, 0.7497, 0.2027, 0.7223, 0.0705, 0.7223, 0.0705, 0.7223, 0.2027, 0.7223, 0.691, 0.2329, 0.5553, 0.2329, 0.5553, 0.2329, 0.691, 0.2329, 0.3699, 1.0, 0.2994, 1.0, 0.2994, 1.0, 0.3699, 1.0, 0.1711, 0.4622, 0.2593, 0.4622, 0.2593, 0.4622, 0.1711, 0.4622, 0.6301, 0.7497, 0.7006, 0.7497, 0.7006, 0.7497, 0.6301, 0.7497, 0.4196, 0.02283, 0.5553, 0.02283, 0.5553, 0.02283, 0.4196, 0.02283, 0.2774, 0.7899, 0.2994, 0.7899, 0.2994, 0.7899, 0.2774, 0.7899, 0.04777, 0.4622, 0.1359, 0.4622, 0.1359, 0.4622, 0.04777, 0.4622, 0.5419, 0.7223, 0.5419, 0.6219, 0.5419, 0.6219, 0.5419, 0.7223, 0.2994, 1.0, 0.2774, 1.0, 0.2774, 1.0, 0.2994, 1.0, 0.1482, 0.02283, 0.2839, 0.02283, 0.2839, 0.02283, 0.1482, 0.02283, 1.0, 0.9726, 1.0, 1.0, 1.0, 1.0, 1.0, 0.9726, 0.01252, 0.3617, 0.01252, 0.2795, 0.01252, 0.2795, 0.01252, 0.3617, 0.1482, 0.2329, 0.01252, 0.2329, 0.01252, 0.2329, 0.1482, 0.2329, 0.691, 0.3617, 0.691, 0.2795, 0.691, 0.2795, 0.691, 0.3617, 0.02203, 0.7497, 0.0705, 0.7497, 0.0705, 0.7497, 0.02203, 0.7497, 0.2839, 0.2329, 0.1482, 0.2329, 0.1482, 0.2329, 0.2839, 0.2329, 0.5419, 0.6219, 0.6301, 0.6219, 0.6301, 0.6219, 0.5419, 0.6219, 0.4196, 0.2329, 0.2839, 0.2329, 0.2839, 0.2329, 0.4196, 0.2329, 0.6301, 0.5397, 0.5419, 0.5397, 0.5419, 0.5397, 0.6301, 0.5397, 0.0, 0.7223, 0.0, 0.6219, 0.0, 0.6219, 0.0, 0.7223, 0.5553, 0.2329, 0.4196, 0.2329, 0.4196, 0.2329, 0.5553, 0.2329, 0.5419, 0.7497, 0.6301, 0.7497, 0.6301, 0.7497, 0.5419, 0.7497, 0.1711, 0.3617, 0.1711, 0.2795, 0.1711, 0.2795, 0.1711, 0.3617, 0.0, 0.7497, 0.0, 0.7223, 0.0, 0.7223, 0.0, 0.7497, 0.6301, 0.7223, 0.5419, 0.7223, 0.5419, 0.7223, 0.6301, 0.7223, 0.2593, 0.3617, 0.2593, 0.2795, 0.2593, 0.2795, 0.2593, 0.3617, 0.0, 0.6219, 0.0, 0.5397, 0.0, 0.5397, 0.0, 0.6219])
me_plane_023.use_remesh_preserve_volume = False
me_plane_023.use_remesh_preserve_attributes = False
me_plane_023.use_mirror_vertex_groups = False
me_plane_023.update()
me_plane_019 = bpy.data.meshes.new('Plane.019')
me_plane_019.from_pydata([(-2.36e-05, -0.75, 2.3), (-2.36e-05, -0.75, -1.192e-07), (-2.36e-05, -0.75, 2.0), (-2.36e-05, 3.4, 2.3), (-2.36e-05, 3.4, -1.192e-07), (-2.36e-05, 3.4, 2.0), (-2.36e-05, 3.55, 2.3), (-2.36e-05, 3.55, 2.0), (-2.36e-05, 2.017, 2.3), (-2.36e-05, 0.6333, 2.3), (-2.36e-05, 0.6333, -1.192e-07), (-2.36e-05, 2.017, -1.192e-07), (-2.36e-05, -0.75, -0.25), (-2.36e-05, 3.4, -0.25), (-2.36e-05, 0.6333, -0.25), (-2.36e-05, 2.017, -0.25), (-2.384e-05, 0.2693, 7.876), (-2.384e-05, 0.2693, 5.576), (-2.384e-05, 0.2693, 6.476), (-2.384e-05, -3.506, 7.876), (-2.384e-05, -3.506, 5.576), (-2.384e-05, -3.506, 7.576), (-2.384e-05, -3.656, 7.876), (-2.384e-05, -3.656, 5.576), (-2.384e-05, -3.656, 7.576), (-2.384e-05, -2.806, 7.876), (-2.384e-05, -2.806, 5.576), (-2.384e-05, -2.806, 7.576), (-2.384e-05, -1.806, 7.876), (-2.384e-05, -1.806, 5.576), (-2.384e-05, -1.806, 7.576), (-2.384e-05, -5.356, 7.576), (-2.384e-05, -5.356, 5.576), (-2.384e-05, -5.356, 7.876), (-2.384e-05, -4.356, 7.576), (-2.384e-05, -4.356, 5.576), (-2.384e-05, -4.356, 7.876), (-2.384e-05, -7.431, 7.576), (-2.384e-05, -7.431, 5.576), (-2.384e-05, -7.431, 7.876), (-2.384e-05, 0.5193, 5.576), (-2.384e-05, 0.5193, 7.876), (-2.384e-05, 0.5193, 6.476), (-2.384e-05, 3.519, 7.576), (-2.384e-05, 3.519, 7.876), (-2.384e-05, 3.519, 5.576), (-2.384e-05, 1.519, 7.576), (-2.384e-05, 2.519, 7.576), (-2.384e-05, 2.519, 7.876), (-2.384e-05, 1.519, 7.876), (-2.384e-05, 2.519, 5.576), (-2.384e-05, 1.519, 5.576), (-2.384e-05, -6.739, 5.576), (-2.384e-05, -6.047, 5.576), (-2.384e-05, -6.739, 7.876), (-2.384e-05, -6.047, 7.876), (-2.384e-05, 0.2693, 5.326), (-2.384e-05, -3.506, 5.326), (-2.384e-05, -3.656, 5.326), (-2.384e-05, -2.806, 5.326), (-2.384e-05, -1.806, 5.326), (-2.384e-05, -5.356, 5.326), (-2.384e-05, -4.356, 5.326), (-2.384e-05, -7.431, 5.326), (-2.384e-05, 0.5193, 5.326), (-2.384e-05, 3.519, 5.326), (-2.384e-05, 2.519, 5.326), (-2.384e-05, 1.519, 5.326), (-2.384e-05, -6.739, 5.326), (-2.384e-05, -6.047, 5.326), (-2.384e-05, -4.496, 2.746), (-2.384e-05, -4.496, 4.746), (-2.384e-05, -6.746, 2.746), (-2.384e-05, -6.746, 4.746), (-2.384e-05, -4.496, 5.046), (-2.384e-05, -6.746, 5.046), (-2.384e-05, -6.896, 2.746), (-2.384e-05, -6.896, 4.746), (-2.384e-05, -5.246, 2.746), (-2.384e-05, -5.996, 2.746), (-2.384e-05, -5.996, 5.046), (-2.384e-05, -5.246, 5.046), (-2.36e-05, -4.496, 2.496), (-2.36e-05, -6.746, 2.496), (-2.36e-05, -5.246, 2.496), (-2.36e-05, -5.996, 2.496), (-2.384e-05, -1.189, 4.72), (-2.384e-05, -1.189, 5.02), (-2.384e-05, -1.289, 4.72), (-2.384e-05, -1.289, 5.02), (-2.384e-05, -2.289, 4.72), (-2.384e-05, -2.289, 5.02), (-2.384e-05, -2.389, 4.72), (-2.384e-05, -2.389, 5.02), (-2.36e-05, -1.189, 2.72), (-2.36e-05, -1.289, 2.72), (-2.36e-05, -2.289, 2.72), (-2.36e-05, -2.389, 2.72), (-2.384e-05, -1.039, 4.72), (-2.384e-05, -1.039, 5.02), (-2.384e-05, -2.539, 4.72), (-2.384e-05, -2.539, 5.02), (-2.36e-05, -1.189, 2.47), (-2.36e-05, -1.289, 2.47), (-2.36e-05, -2.289, 2.47), (-2.36e-05, -2.389, 2.47), (-2.378e-05, -2.024, 4.251), (-2.372e-05, -2.024, 2.251), (-2.378e-05, -1.524, 4.251), (-2.372e-05, -1.524, 2.251), (-2.378e-05, -2.024, 4.551), (-2.378e-05, -1.524, 4.551), (-2.378e-05, -2.174, 4.251), (-2.372e-05, -2.174, 2.251), (-2.372e-05, -1.774, 2.251), (-2.378e-05, -1.774, 4.551), (-2.366e-05, -2.024, 2.001), (-2.366e-05, -1.524, 2.001), (-2.366e-05, -2.174, 2.001), (-2.366e-05, -1.774, 2.001), (-2.384e-05, -2.722, 5.046), (-2.384e-05, -2.722, 2.746), (-2.384e-05, -4.272, 5.046), (-2.384e-05, -4.272, 2.746), (-2.384e-05, -3.239, 2.746), (-2.384e-05, -3.755, 2.746), (-2.384e-05, -3.755, 5.046), (-2.384e-05, -3.239, 5.046), (-2.36e-05, -2.722, 2.496), (-2.36e-05, -4.272, 2.496), (-2.36e-05, -3.239, 2.496), (-2.36e-05, -3.755, 2.496), (-2.384e-05, -0.9191, 5.044), (-2.372e-05, -0.9191, 2.744), (-2.384e-05, -0.9191, 4.744), (-2.384e-05, 3.631, 5.044), (-2.372e-05, 3.631, 2.744), (-2.384e-05, 3.631, 4.744), (-2.384e-05, 2.114, 5.044), (-2.384e-05, 0.5976, 5.044), (-2.372e-05, 0.5976, 2.744), (-2.372e-05, 2.114, 2.744), (-2.372e-05, -0.9191, 2.494), (-2.372e-05, 3.631, 2.494), (-2.372e-05, 0.5976, 2.494), (-2.372e-05, 2.114, 2.494), (-1.0, -0.75, 2.3), (-1.0, -0.75, -1.192e-07), (-1.0, -0.75, 2.0), (-1.0, 3.4, 2.3), (-1.0, 3.4, -1.192e-07), (-1.0, 3.4, 2.0), (-1.0, 3.55, 2.3), (-1.0, 3.55, 2.0), (-1.0, 2.017, 2.3), (-1.0, 0.6333, 2.3), (-1.0, 0.6333, -1.192e-07), (-1.0, 2.017, -1.192e-07), (-1.0, -0.75, -0.25), (-1.0, 3.4, -0.25), (-1.0, 0.6333, -0.25), (-1.0, 2.017, -0.25), (-1.0, 0.2693, 7.876), (-1.0, 0.2693, 5.576), (-1.0, 0.2693, 6.476), (-1.0, -3.506, 7.876), (-1.0, -3.506, 5.576), (-1.0, -3.506, 7.576), (-1.0, -3.656, 7.876), (-1.0, -3.656, 5.576), (-1.0, -3.656, 7.576), (-1.0, -2.806, 7.876), (-1.0, -2.806, 5.576), (-1.0, -2.806, 7.576), (-1.0, -1.806, 7.876), (-1.0, -1.806, 5.576), (-1.0, -1.806, 7.576), (-1.0, -5.356, 7.576), (-1.0, -5.356, 5.576), (-1.0, -5.356, 7.876), (-1.0, -4.356, 7.576), (-1.0, -4.356, 5.576), (-1.0, -4.356, 7.876), (-1.0, -7.431, 7.576), (-1.0, -7.431, 5.576), (-1.0, -7.431, 7.876), (-1.0, 0.5193, 5.576), (-1.0, 0.5193, 7.876), (-1.0, 0.5193, 6.476), (-1.0, 3.519, 7.576), (-1.0, 3.519, 7.876), (-1.0, 3.519, 5.576), (-1.0, 1.519, 7.576), (-1.0, 2.519, 7.576), (-1.0, 2.519, 7.876), (-1.0, 1.519, 7.876), (-1.0, 2.519, 5.576), (-1.0, 1.519, 5.576), (-1.0, -6.739, 5.576), (-1.0, -6.047, 5.576), (-1.0, -6.739, 7.876), (-1.0, -6.047, 7.876), (-1.0, 0.2693, 5.326), (-1.0, -3.506, 5.326), (-1.0, -3.656, 5.326), (-1.0, -2.806, 5.326), (-1.0, -1.806, 5.326), (-1.0, -5.356, 5.326), (-1.0, -4.356, 5.326), (-1.0, -7.431, 5.326), (-1.0, 0.5193, 5.326), (-1.0, 3.519, 5.326), (-1.0, 2.519, 5.326), (-1.0, 1.519, 5.326), (-1.0, -6.739, 5.326), (-1.0, -6.047, 5.326), (-1.0, -4.496, 2.746), (-1.0, -4.496, 4.746), (-1.0, -6.746, 2.746), (-1.0, -6.746, 4.746), (-1.0, -4.496, 5.046), (-1.0, -6.746, 5.046), (-1.0, -6.896, 2.746), (-1.0, -6.896, 4.746), (-1.0, -5.246, 2.746), (-1.0, -5.996, 2.746), (-1.0, -5.996, 5.046), (-1.0, -5.246, 5.046), (-1.0, -4.496, 2.496), (-1.0, -6.746, 2.496), (-1.0, -5.246, 2.496), (-1.0, -5.996, 2.496), (-1.0, -1.189, 4.72), (-1.0, -1.189, 5.02), (-1.0, -1.289, 4.72), (-1.0, -1.289, 5.02), (-1.0, -2.289, 4.72), (-1.0, -2.289, 5.02), (-1.0, -2.389, 4.72), (-1.0, -2.389, 5.02), (-1.0, -1.189, 2.72), (-1.0, -1.289, 2.72), (-1.0, -2.289, 2.72), (-1.0, -2.389, 2.72), (-1.0, -1.039, 4.72), (-1.0, -1.039, 5.02), (-1.0, -2.539, 4.72), (-1.0, -2.539, 5.02), (-1.0, -1.189, 2.47), (-1.0, -1.289, 2.47), (-1.0, -2.289, 2.47), (-1.0, -2.389, 2.47), (-1.0, -2.024, 4.251), (-1.0, -2.024, 2.251), (-1.0, -1.524, 4.251), (-1.0, -1.524, 2.251), (-1.0, -2.024, 4.551), (-1.0, -1.524, 4.551), (-1.0, -2.174, 4.251), (-1.0, -2.174, 2.251), (-1.0, -1.774, 2.251), (-1.0, -1.774, 4.551), (-1.0, -2.024, 2.001), (-1.0, -1.524, 2.001), (-1.0, -2.174, 2.001), (-1.0, -1.774, 2.001), (-1.0, -2.722, 5.046), (-1.0, -2.722, 2.746), (-1.0, -4.272, 5.046), (-1.0, -4.272, 2.746), (-1.0, -3.239, 2.746), (-1.0, -3.755, 2.746), (-1.0, -3.755, 5.046), (-1.0, -3.239, 5.046), (-1.0, -2.722, 2.496), (-1.0, -4.272, 2.496), (-1.0, -3.239, 2.496), (-1.0, -3.755, 2.496), (-1.0, -0.9191, 5.044), (-1.0, -0.9191, 2.744), (-1.0, -0.9191, 4.744), (-1.0, 3.631, 5.044), (-1.0, 3.631, 2.744), (-1.0, 3.631, 4.744), (-1.0, 2.114, 5.044), (-1.0, 0.5976, 5.044), (-1.0, 0.5976, 2.744), (-1.0, 2.114, 2.744), (-1.0, -0.9191, 2.494), (-1.0, 3.631, 2.494), (-1.0, 0.5976, 2.494), (-1.0, 2.114, 2.494)], [], [(98, 86, 232, 244), (47, 50, 196, 193), (100, 101, 247, 246), (53, 52, 198, 199), (92, 100, 246, 238), (54, 39, 185, 200), (101, 93, 239, 247), (55, 54, 200, 201), (103, 102, 248, 249), (59, 57, 203, 205), (94, 102, 248, 240), (60, 56, 202, 206), (103, 95, 241, 249), (61, 69, 215, 207), (1, 2, 148, 147), (105, 104, 250, 251), (62, 58, 204, 208), (2, 0, 146, 148), (96, 104, 250, 242), (64, 67, 213, 210), (4, 5, 151, 150), (105, 97, 243, 251), (66, 65, 211, 212), (0, 9, 155, 146), (109, 108, 254, 255), (68, 63, 209, 214), (7, 6, 152, 153), (110, 115, 261, 256), (32, 61, 207, 178), (3, 6, 152, 149), (106, 110, 256, 252), (69, 53, 199, 215), (7, 5, 151, 153), (111, 108, 254, 257), (23, 58, 204, 169), (8, 3, 149, 154), (113, 112, 258, 259), (62, 35, 181, 208), (9, 8, 154, 155), (112, 106, 252, 258), (51, 67, 213, 197), (11, 10, 156, 157), (114, 107, 253, 260), (64, 40, 186, 210), (13, 15, 161, 159), (115, 111, 257, 261), (45, 65, 211, 191), (14, 12, 158, 160), (117, 119, 265, 263), (66, 50, 196, 212), (10, 14, 160, 156), (116, 118, 264, 262), (52, 68, 214, 198), (12, 1, 147, 158), (107, 116, 262, 253), (63, 38, 184, 209), (4, 13, 159, 150), (118, 113, 259, 264), (17, 56, 202, 163), (15, 11, 157, 161), (109, 117, 263, 255), (60, 29, 175, 206), (21, 19, 165, 167), (119, 114, 260, 265), (26, 59, 205, 172), (24, 22, 168, 170), (121, 120, 266, 267), (57, 20, 166, 203), (24, 21, 167, 170), (123, 122, 268, 269), (70, 71, 217, 216), (23, 20, 166, 169), (120, 127, 273, 266), (74, 81, 227, 220), (26, 27, 173, 172), (125, 124, 270, 271), (71, 74, 220, 217), (19, 25, 171, 165), (126, 122, 268, 272), (75, 73, 219, 221), (29, 30, 176, 175), (127, 126, 272, 273), (76, 77, 223, 222), (30, 27, 173, 176), (129, 131, 277, 275), (73, 77, 223, 219), (25, 28, 174, 171), (130, 128, 274, 276), (76, 72, 218, 222), (28, 16, 162, 174), (124, 130, 276, 270), (79, 78, 224, 225), (18, 17, 163, 164), (128, 121, 267, 274), (80, 75, 221, 226), (31, 34, 180, 177), (123, 129, 275, 269), (81, 80, 226, 227), (35, 34, 180, 181), (131, 125, 271, 277), (83, 85, 231, 229), (32, 31, 177, 178), (133, 134, 280, 279), (84, 82, 228, 230), (39, 37, 183, 185), (134, 132, 278, 280), (78, 84, 230, 224), (36, 33, 179, 182), (136, 137, 283, 282), (82, 70, 216, 228), (37, 38, 184, 183), (137, 135, 281, 283), (72, 83, 229, 218), (33, 55, 201, 179), (132, 139, 285, 278), (85, 79, 225, 231), (22, 36, 182, 168), (138, 135, 281, 284), (87, 89, 235, 233), (42, 40, 186, 188), (139, 138, 284, 285), (90, 88, 234, 236), (18, 42, 188, 164), (141, 140, 286, 287), (89, 91, 237, 235), (16, 41, 187, 162), (143, 145, 291, 289), (91, 93, 239, 237), (41, 49, 195, 187), (144, 142, 288, 290), (90, 96, 242, 236), (43, 45, 191, 189), (133, 142, 288, 279), (97, 92, 238, 243), (44, 43, 189, 190), (144, 140, 286, 290), (86, 94, 240, 232), (47, 46, 192, 193), (141, 145, 291, 287), (95, 88, 234, 241), (48, 44, 190, 194), (143, 136, 282, 289), (98, 99, 245, 244), (49, 48, 194, 195), (87, 99, 245, 233), (46, 51, 197, 192)])
_uv = me_plane_019.uv_layers.new(name='UVMap')
_uv.uv.foreach_set('vector', [0.4222, 0.6116, 0.4358, 0.6116, 0.4358, 0.6116, 0.4222, 0.6116, 0.1005, 0.9631, 0.1005, 0.717, 0.1005, 0.717, 0.1005, 0.9631, 0.5578, 0.6116, 0.5578, 0.6485, 0.5578, 0.6485, 0.5578, 0.6116, 0.8749, 0.717, 0.9375, 0.717, 0.9375, 0.717, 0.8749, 0.717, 0.5442, 0.6116, 0.5578, 0.6116, 0.5578, 0.6116, 0.5442, 0.6116, 0.9375, 1.0, 1.0, 1.0, 1.0, 1.0, 0.9375, 1.0, 0.5578, 0.6485, 0.5442, 0.6485, 0.5442, 0.6485, 0.5578, 0.6485, 0.8749, 1.0, 0.9375, 1.0, 0.9375, 1.0, 0.8749, 1.0, 0.4448, 0.3347, 0.4358, 0.3347, 0.4358, 0.3347, 0.4448, 0.3347, 0.5819, 0.6862, 0.6452, 0.6862, 0.6452, 0.6862, 0.5819, 0.6862, 0.4358, 0.3655, 0.4358, 0.3347, 0.4358, 0.3347, 0.4358, 0.3655, 0.4915, 0.6862, 0.3039, 0.6862, 0.3039, 0.6862, 0.4915, 0.6862, 0.4448, 0.3347, 0.4448, 0.3655, 0.4448, 0.3655, 0.4448, 0.3347, 0.8124, 0.6862, 0.8749, 0.6862, 0.8749, 0.6862, 0.8124, 0.6862, 0.396, 0.03076, 0.396, 0.2769, 0.396, 0.2769, 0.396, 0.03076, 0.5442, 0.3347, 0.5352, 0.3347, 0.5352, 0.3347, 0.5442, 0.3347, 0.722, 0.6862, 0.6587, 0.6862, 0.6587, 0.6862, 0.722, 0.6862, 0.396, 0.2769, 0.396, 0.3138, 0.396, 0.3138, 0.396, 0.2769, 0.5352, 0.3655, 0.5352, 0.3347, 0.5352, 0.3347, 0.5352, 0.3655, 0.2813, 0.6862, 0.1909, 0.6862, 0.1909, 0.6862, 0.2813, 0.6862, 0.02088, 0.03076, 0.02088, 0.2769, 0.02088, 0.2769, 0.02088, 0.03076, 0.5442, 0.3347, 0.5442, 0.3655, 0.5442, 0.3655, 0.5442, 0.3347, 0.1005, 0.6862, 0.01009, 0.6862, 0.01009, 0.6862, 0.1005, 0.6862, 0.396, 0.3138, 0.271, 0.3138, 0.271, 0.3138, 0.396, 0.3138, 0.466, 0.3077, 0.466, 0.5538, 0.466, 0.5538, 0.466, 0.3077, 0.9375, 0.6862, 1.0, 0.6862, 1.0, 0.6862, 0.9375, 0.6862, 0.007316, 0.2769, 0.007316, 0.3138, 0.007316, 0.3138, 0.007316, 0.2769, 0.5112, 0.5907, 0.4886, 0.5907, 0.4886, 0.5907, 0.5112, 0.5907, 0.8124, 0.717, 0.8124, 0.6862, 0.8124, 0.6862, 0.8124, 0.717, 0.02088, 0.3138, 0.007316, 0.3138, 0.007316, 0.3138, 0.02088, 0.3138, 0.5112, 0.5538, 0.5112, 0.5907, 0.5112, 0.5907, 0.5112, 0.5538, 0.8749, 0.6862, 0.8749, 0.717, 0.8749, 0.717, 0.8749, 0.6862, 0.007316, 0.2769, 0.02088, 0.2769, 0.02088, 0.2769, 0.007316, 0.2769, 0.466, 0.5907, 0.466, 0.5538, 0.466, 0.5538, 0.466, 0.5907, 0.6587, 0.717, 0.6587, 0.6862, 0.6587, 0.6862, 0.6587, 0.717, 0.1459, 0.3138, 0.02088, 0.3138, 0.02088, 0.3138, 0.1459, 0.3138, 0.5248, 0.3077, 0.5248, 0.5538, 0.5248, 0.5538, 0.5248, 0.3077, 0.722, 0.6862, 0.722, 0.717, 0.722, 0.717, 0.722, 0.6862, 0.271, 0.3138, 0.1459, 0.3138, 0.1459, 0.3138, 0.271, 0.3138, 0.5248, 0.5538, 0.5112, 0.5538, 0.5112, 0.5538, 0.5248, 0.5538, 0.1909, 0.717, 0.1909, 0.6862, 0.1909, 0.6862, 0.1909, 0.717, 0.1459, 0.03076, 0.271, 0.03076, 0.271, 0.03076, 0.1459, 0.03076, 0.4886, 0.3077, 0.5112, 0.3077, 0.5112, 0.3077, 0.4886, 0.3077, 0.2813, 0.6862, 0.2813, 0.717, 0.2813, 0.717, 0.2813, 0.6862, 0.02088, 0.0, 0.1459, 0.0, 0.1459, 0.0, 0.02088, 0.0, 0.4886, 0.5907, 0.466, 0.5907, 0.466, 0.5907, 0.4886, 0.5907, 0.01009, 0.717, 0.01009, 0.6862, 0.01009, 0.6862, 0.01009, 0.717, 0.271, 0.0, 0.396, 0.0, 0.396, 0.0, 0.271, 0.0, 0.466, 0.277, 0.4886, 0.277, 0.4886, 0.277, 0.466, 0.277, 0.1005, 0.6862, 0.1005, 0.717, 0.1005, 0.717, 0.1005, 0.6862, 0.271, 0.03076, 0.271, 0.0, 0.271, 0.0, 0.271, 0.03076, 0.5112, 0.277, 0.5248, 0.277, 0.5248, 0.277, 0.5112, 0.277, 0.9375, 0.717, 0.9375, 0.6862, 0.9375, 0.6862, 0.9375, 0.717, 0.396, 0.0, 0.396, 0.03076, 0.396, 0.03076, 0.396, 0.0, 0.5112, 0.3077, 0.5112, 0.277, 0.5112, 0.277, 0.5112, 0.3077, 1.0, 0.6862, 1.0, 0.717, 1.0, 0.717, 1.0, 0.6862, 0.02088, 0.03076, 0.02088, 0.0, 0.02088, 0.0, 0.02088, 0.03076, 0.5248, 0.277, 0.5248, 0.3077, 0.5248, 0.3077, 0.5248, 0.277, 0.3039, 0.717, 0.3039, 0.6862, 0.3039, 0.6862, 0.3039, 0.717, 0.1459, 0.0, 0.1459, 0.03076, 0.1459, 0.03076, 0.1459, 0.0, 0.466, 0.3077, 0.466, 0.277, 0.466, 0.277, 0.466, 0.3077, 0.4915, 0.6862, 0.4915, 0.717, 0.4915, 0.717, 0.4915, 0.6862, 0.6452, 0.9631, 0.6452, 1.0, 0.6452, 1.0, 0.6452, 0.9631, 0.4886, 0.277, 0.4886, 0.3077, 0.4886, 0.3077, 0.4886, 0.277, 0.5819, 0.717, 0.5819, 0.6862, 0.5819, 0.6862, 0.5819, 0.717, 0.6587, 0.9631, 0.6587, 1.0, 0.6587, 1.0, 0.6587, 0.9631, 0.5743, 0.3687, 0.5743, 0.6517, 0.5743, 0.6517, 0.5743, 0.3687, 0.6452, 0.6862, 0.6452, 0.717, 0.6452, 0.717, 0.6452, 0.6862, 0.6587, 0.9631, 0.6452, 0.9631, 0.6452, 0.9631, 0.6587, 0.9631, 0.7144, 0.3687, 0.7144, 0.6517, 0.7144, 0.6517, 0.7144, 0.3687, 0.7347, 0.3687, 0.7347, 0.6148, 0.7347, 0.6148, 0.7347, 0.3687, 0.6587, 0.717, 0.6452, 0.717, 0.6452, 0.717, 0.6587, 0.717, 0.5743, 0.6517, 0.621, 0.6517, 0.621, 0.6517, 0.5743, 0.6517, 0.7347, 0.6517, 0.8025, 0.6517, 0.8025, 0.6517, 0.7347, 0.6517, 0.5819, 0.717, 0.5819, 0.9631, 0.5819, 0.9631, 0.5819, 0.717, 0.6677, 0.3687, 0.621, 0.3687, 0.621, 0.3687, 0.6677, 0.3687, 0.7347, 0.6148, 0.7347, 0.6517, 0.7347, 0.6517, 0.7347, 0.6148, 0.6452, 1.0, 0.5819, 1.0, 0.5819, 1.0, 0.6452, 1.0, 0.6677, 0.6517, 0.7144, 0.6517, 0.7144, 0.6517, 0.6677, 0.6517, 0.9381, 0.6517, 0.9381, 0.6148, 0.9381, 0.6148, 0.9381, 0.6517, 0.4915, 0.717, 0.4915, 0.9631, 0.4915, 0.9631, 0.4915, 0.717, 0.621, 0.6517, 0.6677, 0.6517, 0.6677, 0.6517, 0.621, 0.6517, 0.9517, 0.3687, 0.9517, 0.6148, 0.9517, 0.6148, 0.9517, 0.3687, 0.4915, 0.9631, 0.5819, 0.9631, 0.5819, 0.9631, 0.4915, 0.9631, 0.7144, 0.338, 0.6677, 0.338, 0.6677, 0.338, 0.7144, 0.338, 0.9381, 0.6148, 0.9517, 0.6148, 0.9517, 0.6148, 0.9381, 0.6148, 0.5819, 1.0, 0.4915, 1.0, 0.4915, 1.0, 0.5819, 1.0, 0.621, 0.338, 0.5743, 0.338, 0.5743, 0.338, 0.621, 0.338, 0.9517, 0.3687, 0.9381, 0.3687, 0.9381, 0.3687, 0.9517, 0.3687, 0.4915, 1.0, 0.3039, 1.0, 0.3039, 1.0, 0.4915, 1.0, 0.621, 0.3687, 0.621, 0.338, 0.621, 0.338, 0.621, 0.3687, 0.8703, 0.3687, 0.8025, 0.3687, 0.8025, 0.3687, 0.8703, 0.3687, 0.3039, 0.8277, 0.3039, 0.717, 0.3039, 0.717, 0.3039, 0.8277, 0.5743, 0.338, 0.5743, 0.3687, 0.5743, 0.3687, 0.5743, 0.338, 0.8703, 0.6517, 0.9381, 0.6517, 0.9381, 0.6517, 0.8703, 0.6517, 0.8124, 0.9631, 0.722, 0.9631, 0.722, 0.9631, 0.8124, 0.9631, 0.7144, 0.3687, 0.7144, 0.338, 0.7144, 0.338, 0.7144, 0.3687, 0.8025, 0.6517, 0.8703, 0.6517, 0.8703, 0.6517, 0.8025, 0.6517, 0.722, 0.717, 0.722, 0.9631, 0.722, 0.9631, 0.722, 0.717, 0.6677, 0.338, 0.6677, 0.3687, 0.6677, 0.3687, 0.6677, 0.338, 0.9381, 0.338, 0.8703, 0.338, 0.8703, 0.338, 0.9381, 0.338, 0.8124, 0.717, 0.8124, 0.9631, 0.8124, 0.9631, 0.8124, 0.717, 0.4113, 0.3685, 0.4113, 0.6146, 0.4113, 0.6146, 0.4113, 0.3685, 0.8025, 0.338, 0.7347, 0.338, 0.7347, 0.338, 0.8025, 0.338, 1.0, 1.0, 1.0, 0.9631, 1.0, 0.9631, 1.0, 1.0, 0.4113, 0.6146, 0.4113, 0.6515, 0.4113, 0.6515, 0.4113, 0.6146, 0.8025, 0.3687, 0.8025, 0.338, 0.8025, 0.338, 0.8025, 0.3687, 0.722, 1.0, 0.8124, 1.0, 0.8124, 1.0, 0.722, 1.0, 0.0, 0.3685, 0.0, 0.6146, 0.0, 0.6146, 0.0, 0.3685, 0.7347, 0.338, 0.7347, 0.3687, 0.7347, 0.3687, 0.7347, 0.338, 1.0, 0.9631, 1.0, 0.717, 1.0, 0.717, 1.0, 0.9631, 0.0, 0.6146, 0.0, 0.6515, 0.0, 0.6515, 0.0, 0.6146, 0.9381, 0.3687, 0.9381, 0.338, 0.9381, 0.338, 0.9381, 0.3687, 0.8124, 1.0, 0.8749, 1.0, 0.8749, 1.0, 0.8124, 1.0, 0.4113, 0.6515, 0.2742, 0.6515, 0.2742, 0.6515, 0.4113, 0.6515, 0.8703, 0.338, 0.8703, 0.3687, 0.8703, 0.3687, 0.8703, 0.338, 0.6587, 1.0, 0.722, 1.0, 0.722, 1.0, 0.6587, 1.0, 0.1371, 0.6515, 0.0, 0.6515, 0.0, 0.6515, 0.1371, 0.6515, 0.4358, 0.6485, 0.4448, 0.6485, 0.4448, 0.6485, 0.4358, 0.6485, 0.2813, 0.8277, 0.2813, 0.717, 0.2813, 0.717, 0.2813, 0.8277, 0.2742, 0.6515, 0.1371, 0.6515, 0.1371, 0.6515, 0.2742, 0.6515, 0.5352, 0.6116, 0.4448, 0.6116, 0.4448, 0.6116, 0.5352, 0.6116, 0.3039, 0.8277, 0.2813, 0.8277, 0.2813, 0.8277, 0.3039, 0.8277, 0.1371, 0.3685, 0.2742, 0.3685, 0.2742, 0.3685, 0.1371, 0.3685, 0.4448, 0.6485, 0.5352, 0.6485, 0.5352, 0.6485, 0.4448, 0.6485, 0.3039, 1.0, 0.2813, 1.0, 0.2813, 1.0, 0.3039, 1.0, 0.0, 0.3377, 0.1371, 0.3377, 0.1371, 0.3377, 0.0, 0.3377, 0.5352, 0.6485, 0.5442, 0.6485, 0.5442, 0.6485, 0.5352, 0.6485, 0.2813, 1.0, 0.1909, 1.0, 0.1909, 1.0, 0.2813, 1.0, 0.2742, 0.3377, 0.4113, 0.3377, 0.4113, 0.3377, 0.2742, 0.3377, 0.5352, 0.6116, 0.5352, 0.3655, 0.5352, 0.3655, 0.5352, 0.6116, 0.01009, 0.9631, 0.01009, 0.717, 0.01009, 0.717, 0.01009, 0.9631, 0.4113, 0.3685, 0.4113, 0.3377, 0.4113, 0.3377, 0.4113, 0.3685, 0.5442, 0.3655, 0.5442, 0.6116, 0.5442, 0.6116, 0.5442, 0.3655, 0.01009, 1.0, 0.01009, 0.9631, 0.01009, 0.9631, 0.01009, 1.0, 0.2742, 0.3377, 0.2742, 0.3685, 0.2742, 0.3685, 0.2742, 0.3377, 0.4358, 0.6116, 0.4358, 0.3655, 0.4358, 0.3655, 0.4358, 0.6116, 0.1005, 0.9631, 0.1909, 0.9631, 0.1909, 0.9631, 0.1005, 0.9631, 0.1371, 0.3685, 0.1371, 0.3377, 0.1371, 0.3377, 0.1371, 0.3685, 0.4448, 0.3655, 0.4448, 0.6116, 0.4448, 0.6116, 0.4448, 0.3655, 0.1005, 1.0, 0.01009, 1.0, 0.01009, 1.0, 0.1005, 1.0, 0.0, 0.3377, 0.0, 0.3685, 0.0, 0.3685, 0.0, 0.3377, 0.4222, 0.6116, 0.4222, 0.6485, 0.4222, 0.6485, 0.4222, 0.6116, 0.1909, 1.0, 0.1005, 1.0, 0.1005, 1.0, 0.1909, 1.0, 0.4358, 0.6485, 0.4222, 0.6485, 0.4222, 0.6485, 0.4358, 0.6485, 0.1909, 0.9631, 0.1909, 0.717, 0.1909, 0.717, 0.1909, 0.9631])
me_plane_019.use_remesh_preserve_volume = False
me_plane_019.use_remesh_preserve_attributes = False
me_plane_019.use_mirror_vertex_groups = False
me_plane_019.update()
me_plane_022 = bpy.data.meshes.new('Plane.022')
me_plane_022.from_pydata([(-0.75, 6.95, -0.25), (0.05, 6.95, -0.25), (1.05, 6.95, -0.25), (2.15, 6.95, -0.25), (2.3, 6.95, -0.25), (3.0, 6.95, -0.25), (4.0, 6.95, -0.25), (4.9, 6.95, -0.25), (6.4, 6.95, -0.25), (6.95, 6.95, -0.25), (-0.75, 7.2, -0.25), (0.05, 7.2, -0.25), (1.05, 7.2, -0.25), (2.15, 7.2, -0.25), (2.3, 7.2, -0.25), (3.0, 7.2, -0.25), (4.0, 7.2, -0.25), (4.9, 7.2, -0.25), (6.4, 7.2, -0.25), (6.95, 7.2, -0.25), (6.15, -1.0, -0.25), (4.15, -1.0, -0.25), (3.175, -1.0, -0.25), (3.025, -1.0, -0.25), (2.05, -1.0, -0.25), (0.05, -1.0, -0.25), (-0.75, -1.0, -0.25), (6.95, -1.0, -0.25), (10.2, -1.0, -0.25), (8.7, -1.0, -0.25), (6.15, -0.75, -0.25), (4.15, -0.75, -0.25), (3.175, -0.75, -0.25), (3.025, -0.75, -0.25), (2.05, -0.75, -0.25), (0.05, -0.75, -0.25), (-0.75, -0.75, -0.25), (6.95, -0.75, -0.25), (10.2, -0.75, -0.25), (8.7, -0.75, -0.25), (-1.0, 6.95, -0.25), (-1.0, -0.75, -0.25), (-1.0, 0.79, -0.25), (-1.0, 2.33, -0.25), (-1.0, 3.87, -0.25), (-1.0, 5.41, -0.25), (-0.75, 6.95, -0.25), (-0.75, -0.75, -0.25), (-0.75, 0.79, -0.25), (-0.75, 2.33, -0.25), (-0.75, 3.87, -0.25), (-0.75, 5.41, -0.25), (7.2, 6.95, -0.25), (7.2, -0.75, -0.25), (7.2, 6.55, -0.25), (7.2, 5.55, -0.25), (7.2, 5.15, -0.25), (7.2, 4.15, -0.25), (7.2, 3.55, -0.25), (7.2, 1.325, -0.25), (6.95, 6.95, -0.25), (6.95, -0.75, -0.25), (6.95, 6.55, -0.25), (6.95, 5.55, -0.25), (6.95, 5.15, -0.25), (6.95, 4.15, -0.25), (6.95, 3.55, -0.25), (6.95, 1.325, -0.25), (3.175, -0.75, -0.25), (3.175, 3.4, -0.25), (3.175, 0.6333, -0.25), (3.175, 2.017, -0.25), (3.025, -0.75, -0.25), (3.025, 3.4, -0.25), (3.025, 0.6333, -0.25), (3.025, 2.017, -0.25), (6.95, 3.4, -0.25), (3.175, 3.4, -0.25), (3.025, 3.4, -0.25), (3.875, 3.4, -0.25), (4.875, 3.4, -0.25), (1.325, 3.4, -0.25), (2.325, 3.4, -0.25), (-0.75, 3.4, -0.25), (7.2, 3.4, -0.25), (10.2, 3.4, -0.25), (9.2, 3.4, -0.25), (8.2, 3.4, -0.25), (-0.05833, 3.4, -0.25), (0.6333, 3.4, -0.25), (6.95, 3.55, -0.25), (3.175, 3.55, -0.25), (3.025, 3.55, -0.25), (3.875, 3.55, -0.25), (4.875, 3.55, -0.25), (1.325, 3.55, -0.25), (2.325, 3.55, -0.25), (-0.75, 3.55, -0.25), (7.2, 3.55, -0.25), (10.2, 3.55, -0.25), (9.2, 3.55, -0.25), (8.2, 3.55, -0.25), (-0.05833, 3.55, -0.25), (0.6333, 3.55, -0.25), (2.15, 6.95, -0.25), (2.15, 4.7, -0.25), (2.15, 6.2, -0.25), (2.15, 5.45, -0.25), (2.3, 6.95, -0.25), (2.3, 4.7, -0.25), (2.3, 6.2, -0.25), (2.3, 5.45, -0.25), (2.15, 4.55, -0.25), (2.05, 4.55, -0.25), (1.05, 4.55, -0.25), (0.95, 4.55, -0.25), (2.15, 4.7, -0.25), (2.05, 4.7, -0.25), (1.05, 4.7, -0.25), (0.95, 4.7, -0.25), (0.95, 4.7, -0.25), (0.95, 5.2, -0.25), (0.95, 4.55, -0.25), (0.95, 4.95, -0.25), (0.8, 4.7, -0.25), (0.8, 5.2, -0.25), (0.8, 4.55, -0.25), (0.8, 4.95, -0.25), (0.8, 5.2, -0.25), (-0.75, 5.2, -0.25), (0.2833, 5.2, -0.25), (-0.2333, 5.2, -0.25), (0.8, 5.05, -0.25), (-0.75, 5.05, -0.25), (0.2833, 5.05, -0.25), (-0.2333, 5.05, -0.25), (10.2, -1.0, -0.25), (10.2, 3.55, -0.25), (10.2, 0.5167, -0.25), (10.2, 2.033, -0.25), (10.35, -1.0, -0.25), (10.35, 3.55, -0.25), (10.35, 0.5167, -0.25), (10.35, 2.033, -0.25)], [], [(1, 0, 10, 11), (3, 2, 12, 13), (5, 4, 14, 15), (7, 6, 16, 17), (9, 8, 18, 19), (21, 22, 32, 31), (23, 24, 34, 33), (25, 26, 36, 35), (27, 20, 30, 37), (28, 29, 39, 38), (45, 40, 46, 51), (41, 42, 48, 47), (43, 44, 50, 49), (52, 54, 62, 60), (55, 56, 64, 63), (57, 58, 66, 65), (59, 53, 61, 67), (69, 71, 75, 73), (70, 68, 72, 74), (79, 77, 91, 93), (76, 80, 94, 90), (81, 89, 103, 95), (78, 82, 96, 92), (87, 84, 98, 101), (85, 86, 100, 99), (88, 83, 97, 102), (105, 107, 111, 109), (106, 104, 108, 110), (112, 113, 117, 116), (114, 115, 119, 118), (121, 123, 127, 125), (120, 122, 126, 124), (129, 131, 135, 133), (130, 128, 132, 134), (139, 137, 141, 143), (136, 138, 142, 140)])
_uv = me_plane_022.uv_layers.new(name='UVMap')
_uv.uv.foreach_set('vector', [0.09251, 0.9695, 0.02203, 0.9695, 0.02203, 1.0, 0.09251, 1.0, 0.2775, 0.9695, 0.1806, 0.9695, 0.1806, 1.0, 0.2775, 1.0, 0.3524, 0.9695, 0.2907, 0.9695, 0.2907, 1.0, 0.3524, 1.0, 0.5198, 0.9695, 0.4405, 0.9695, 0.4405, 1.0, 0.5198, 1.0, 0.7004, 0.9695, 0.652, 0.9695, 0.652, 1.0, 0.7004, 1.0, 0.4537, 6.637e-08, 0.3678, 6.637e-08, 0.3678, 0.03049, 0.4537, 0.03049, 0.3546, 6.637e-08, 0.2687, 6.637e-08, 0.2687, 0.03049, 0.3546, 0.03049, 0.09251, 6.637e-08, 0.02203, 6.637e-08, 0.02203, 0.03049, 0.09251, 0.03049, 0.7004, 6.637e-08, 0.63, 6.637e-08, 0.63, 0.03049, 0.7004, 0.03049, 0.9868, 6.637e-08, 0.8546, 6.637e-08, 0.8546, 0.03049, 0.9868, 0.03049, 0.0, 0.7817, 0.0, 0.9695, 0.02203, 0.9695, 0.02203, 0.7817, 0.0, 0.03049, 0.0, 0.2183, 0.02203, 0.2183, 0.02203, 0.03049, 0.0, 0.4061, 0.0, 0.5939, 0.02203, 0.5939, 0.02203, 0.4061, 0.7225, 0.9695, 0.7225, 0.9207, 0.7004, 0.9207, 0.7004, 0.9695, 0.7225, 0.7988, 0.7225, 0.75, 0.7004, 0.75, 0.7004, 0.7988, 0.7225, 0.628, 0.7225, 0.5549, 0.7004, 0.5549, 0.7004, 0.628, 0.7225, 0.2835, 0.7225, 0.03049, 0.7004, 0.03049, 0.7004, 0.2835, 0.3678, 0.5366, 0.3678, 0.3679, 0.3546, 0.3679, 0.3546, 0.5366, 0.3678, 0.1992, 0.3678, 0.03049, 0.3546, 0.03049, 0.3546, 0.1992, 0.4295, 0.5366, 0.3678, 0.5366, 0.3678, 0.5549, 0.4295, 0.5549, 0.7004, 0.5366, 0.5176, 0.5366, 0.5176, 0.5549, 0.7004, 0.5549, 0.2048, 0.5366, 0.1439, 0.5366, 0.1439, 0.5549, 0.2048, 0.5549, 0.3546, 0.5366, 0.293, 0.5366, 0.293, 0.5549, 0.3546, 0.5549, 0.8106, 0.5366, 0.7225, 0.5366, 0.7225, 0.5549, 0.8106, 0.5549, 0.9868, 0.5366, 0.8987, 0.5366, 0.8987, 0.5549, 0.9868, 0.5549, 0.08297, 0.5366, 0.02203, 0.5366, 0.02203, 0.5549, 0.08297, 0.5549, 0.2775, 0.6951, 0.2775, 0.7866, 0.2907, 0.7866, 0.2907, 0.6951, 0.2775, 0.878, 0.2775, 0.9695, 0.2907, 0.9695, 0.2907, 0.878, 0.2775, 0.6768, 0.2687, 0.6768, 0.2687, 0.6951, 0.2775, 0.6951, 0.1806, 0.6768, 0.1718, 0.6768, 0.1718, 0.6951, 0.1806, 0.6951, 0.1718, 0.7561, 0.1718, 0.7256, 0.1586, 0.7256, 0.1586, 0.7561, 0.1718, 0.6951, 0.1718, 0.6768, 0.1586, 0.6768, 0.1586, 0.6951, 0.02203, 0.7561, 0.06755, 0.7561, 0.06755, 0.7378, 0.02203, 0.7378, 0.1131, 0.7561, 0.1586, 0.7561, 0.1586, 0.7378, 0.1131, 0.7378, 0.9868, 0.3699, 0.9868, 0.5549, 1.0, 0.5549, 1.0, 0.3699, 0.9868, 0.0, 0.9868, 0.185, 1.0, 0.185, 1.0, 0.0])
me_plane_022.use_remesh_preserve_volume = False
me_plane_022.use_remesh_preserve_attributes = False
me_plane_022.use_mirror_vertex_groups = False
me_plane_022.update()
me_plane_012 = bpy.data.meshes.new('Plane.012')
me_plane_012.from_pydata([(-1.0, -1.0, 0.0), (-1.0, -1.0, 0.9), (-1.0, -1.0, 2.0), (-1.0, -1.0, 2.3), (-0.75, -1.0, 0.0), (-0.75, -1.0, 0.9), (-0.75, -1.0, 2.0), (-0.75, -1.0, 2.3), (0.05, -1.0, 0.0), (0.05, -1.0, 0.9), (0.05, -1.0, 2.0), (0.05, -1.0, 2.3), (1.05, -1.0, 0.0), (1.05, -1.0, 0.9), (1.05, -1.0, 2.0), (1.05, -1.0, 2.3), (2.15, -1.0, 0.0), (2.15, -1.0, 0.9), (2.15, -1.0, 2.0), (2.15, -1.0, 2.3), (2.3, -1.0, 0.0), (2.3, -1.0, 0.9), (2.3, -1.0, 2.0), (2.3, -1.0, 2.3), (3.0, -1.0, 0.0), (3.0, -1.0, 0.9), (3.0, -1.0, 2.0), (3.0, -1.0, 2.3), (4.0, -1.0, 0.0), (4.0, -1.0, 0.9), (4.0, -1.0, 2.0), (4.0, -1.0, 2.3), (4.9, -1.0, 0.0), (4.9, -1.0, 0.9), (4.9, -1.0, 2.0), (4.9, -1.0, 2.3), (6.4, -1.0, 0.0), (6.4, -1.0, 0.9), (6.4, -1.0, 2.0), (6.4, -1.0, 2.3), (6.95, -1.0, 0.0), (6.95, -1.0, 0.9), (6.95, -1.0, 2.0), (6.95, -1.0, 2.3), (7.2, -1.0, 0.0), (7.2, -1.0, 0.9), (7.2, -1.0, 2.0), (7.2, -1.0, 2.3), (-0.75, -1.0, -0.25), (0.05, -1.0, -0.25), (1.05, -1.0, -0.25), (2.15, -1.0, -0.25), (2.3, -1.0, -0.25), (3.0, -1.0, -0.25), (4.0, -1.0, -0.25), (4.9, -1.0, -0.25), (6.4, -1.0, -0.25), (6.95, -1.0, -0.25)], [], [(0, 4, 5, 1), (2, 6, 7, 3), (1, 5, 6, 2), (4, 8, 9, 5), (6, 10, 11, 7), (5, 9, 10, 6), (8, 12, 13, 9), (10, 14, 15, 11), (12, 16, 17, 13), (14, 18, 19, 15), (13, 17, 18, 14), (16, 20, 21, 17), (18, 22, 23, 19), (17, 21, 22, 18), (20, 24, 25, 21), (22, 26, 27, 23), (21, 25, 26, 22), (24, 28, 29, 25), (26, 30, 31, 27), (28, 32, 33, 29), (30, 34, 35, 31), (29, 33, 34, 30), (32, 36, 37, 33), (34, 38, 39, 35), (36, 40, 41, 37), (38, 42, 43, 39), (37, 41, 42, 38), (40, 44, 45, 41), (42, 46, 47, 43), (41, 45, 46, 42), (32, 28, 54, 55), (16, 12, 50, 51), (40, 36, 56, 57), (24, 20, 52, 53), (8, 4, 48, 49)])
me_plane_012.use_remesh_preserve_volume = False
me_plane_012.use_remesh_preserve_attributes = False
me_plane_012.use_mirror_vertex_groups = False
me_plane_012.update()
me_plane = bpy.data.meshes.new('Plane')
me_plane.from_pydata([(-1.0, -1.0, 0.0), (-1.0, -1.0, 0.9), (-1.0, -1.0, 2.0), (-1.0, -1.0, 2.3), (-0.75, -1.0, 0.0), (-0.75, -1.0, 0.9), (-0.75, -1.0, 2.0), (-0.75, -1.0, 2.3), (0.05, -1.0, 0.0), (0.05, -1.0, 0.9), (0.05, -1.0, 2.0), (0.05, -1.0, 2.3), (1.05, -1.0, 0.0), (1.05, -1.0, 0.9), (1.05, -1.0, 2.0), (1.05, -1.0, 2.3), (2.15, -1.0, 0.0), (2.15, -1.0, 0.9), (2.15, -1.0, 2.0), (2.15, -1.0, 2.3), (2.3, -1.0, 0.0), (2.3, -1.0, 0.9), (2.3, -1.0, 2.0), (2.3, -1.0, 2.3), (3.0, -1.0, 0.0), (3.0, -1.0, 0.9), (3.0, -1.0, 2.0), (3.0, -1.0, 2.3), (4.0, -1.0, 0.0), (4.0, -1.0, 0.9), (4.0, -1.0, 2.0), (4.0, -1.0, 2.3), (4.9, -1.0, 0.0), (4.9, -1.0, 0.9), (4.9, -1.0, 2.0), (4.9, -1.0, 2.3), (6.4, -1.0, 0.0), (6.4, -1.0, 0.9), (6.4, -1.0, 2.0), (6.4, -1.0, 2.3), (6.95, -1.0, 0.0), (6.95, -1.0, 0.9), (6.95, -1.0, 2.0), (6.95, -1.0, 2.3), (7.2, -1.0, 0.0), (7.2, -1.0, 0.9), (7.2, -1.0, 2.0), (7.2, -1.0, 2.3), (-0.75, -1.0, -0.25), (0.05, -1.0, -0.25), (1.05, -1.0, -0.25), (2.15, -1.0, -0.25), (2.3, -1.0, -0.25), (3.0, -1.0, -0.25), (4.0, -1.0, -0.25), (4.9, -1.0, -0.25), (6.4, -1.0, -0.25), (6.95, -1.0, -0.25)], [], [(0, 4, 5, 1), (2, 6, 7, 3), (1, 5, 6, 2), (4, 8, 9, 5), (6, 10, 11, 7), (5, 9, 10, 6), (8, 12, 13, 9), (10, 14, 15, 11), (9, 13, 14, 10), (12, 16, 17, 13), (14, 18, 19, 15), (13, 17, 18, 14), (16, 20, 21, 17), (18, 22, 23, 19), (17, 21, 22, 18), (20, 24, 25, 21), (22, 26, 27, 23), (21, 25, 26, 22), (24, 28, 29, 25), (26, 30, 31, 27), (25, 29, 30, 26), (28, 32, 33, 29), (30, 34, 35, 31), (29, 33, 34, 30), (32, 36, 37, 33), (34, 38, 39, 35), (33, 37, 38, 34), (36, 40, 41, 37), (38, 42, 43, 39), (37, 41, 42, 38), (40, 44, 45, 41), (42, 46, 47, 43), (41, 45, 46, 42), (24, 20, 52, 53), (8, 4, 48, 49), (32, 28, 54, 55), (16, 12, 50, 51), (40, 36, 56, 57)])
me_plane.use_remesh_preserve_volume = False
me_plane.use_remesh_preserve_attributes = False
me_plane.use_mirror_vertex_groups = False
me_plane.update()
me_cube_008 = bpy.data.meshes.new('Cube.008')
me_cube_008.from_pydata([(-5.774, -1.424e+07, -1.157), (-13.97, -1.424e+07, -1.157), (-5.774, -1.539e+08, -12.51), (-13.97, -1.539e+08, -12.51), (-5.675, -2.384e-07, -0.9678), (5.675, 2.384e-07, -0.9678), (-5.675, -2.384e-07, 0.9678), (5.675, 2.384e-07, 0.9678), (-5.746, 1.494e+06, -0.9724), (-5.746, -1.551e+07, 0.9276), (-13.8, 1.494e+06, -0.9724), (-13.79, -9.326e+05, 1.018), (-13.79, 1.607e+07, -0.8819), (-5.74, -9.326e+05, 1.018), (-5.578, -1.532e+08, -12.45), (-5.578, -1.357e+07, -1.103), (3.511, -1.532e+08, -12.45), (3.511, -1.357e+07, -1.103)], [], [(1, 3, 2, 0), (5, 4, 6, 7), (9, 10, 8), (12, 13, 11), (15, 14, 16, 17)])
_uv = me_cube_008.uv_layers.new(name='UVMap')
_uv.uv.foreach_set('vector', [0.1608, 1.0, 1.0, 1.0, 1.0, 0.5827, 0.1608, 0.5827, 0.1468, 0.0, 0.1468, 0.5776, 0.003716, 0.5776, 0.003716, 0.0, 0.006694, 0.5813, 0.1472, 0.9909, 0.1472, 0.5813, 0.1405, 0.9906, 0.0, 0.5809, 0.0, 0.9906, 0.1568, 0.5727, 0.996, 0.5727, 0.996, 0.1102, 0.1568, 0.1102])
me_cube_008.use_remesh_preserve_volume = False
me_cube_008.use_remesh_preserve_attributes = False
me_cube_008.use_mirror_vertex_groups = False
me_cube_008.update()

# ---- objects
ob_dachfl_che = bpy.data.objects.new('Dachfläche', me_cube_004)
ob_westgiebel = bpy.data.objects.new('Westgiebel', me_cube_003)
ob_ostgiebel = bpy.data.objects.new('Ostgiebel', me_cube_002)
ob_nordgiebel = bpy.data.objects.new('Nordgiebel', me_cube_001)
ob_zwischendecke = bpy.data.objects.new('Zwischendecke', me_cube)
ob_trennwand_abstellkammer = bpy.data.objects.new('Trennwand Abstellkammer', me_plane_010)
ob_bad_besenkammer_lang = bpy.data.objects.new('Bad Besenkammer lang', me_plane_009)
ob_bad_besenkammer_kurz = bpy.data.objects.new('Bad Besenkammer kurz', me_plane_008)
ob_t_r_bad = bpy.data.objects.new('Tür Bad', me_plane_007)
ob_trennwand_k_che_bad = bpy.data.objects.new('Trennwand Küche Bad', me_plane_006)
ob_mittelwand = bpy.data.objects.new('Mittelwand', me_plane_005)
ob_trennwand_wohn__schlafzimmer = bpy.data.objects.new('Trennwand Wohn-/Schlafzimmer', me_plane_004)
ob_ostwand = bpy.data.objects.new('Ostwand', me_plane_003)
ob_westwand = bpy.data.objects.new('Westwand', me_plane_002)
ob_s_dwand = bpy.data.objects.new('Südwand', me_plane_001)
ob_au_enw_nde = bpy.data.objects.new('Außenwände', me_plane_023)
ob_innenw_nde = bpy.data.objects.new('Innenwände', me_plane_019)
ob_s_dwand_001 = bpy.data.objects.new('Südwand.001', me_plane_022)
ob_nordwand_reihenhaus = bpy.data.objects.new('Nordwand_Reihenhaus', me_plane_012)
ob_nordwand_viererkonstellation = bpy.data.objects.new('Nordwand_Viererkonstellation', me_plane)
ob_nordgiebel_001 = bpy.data.objects.new('Nordgiebel.001', me_cube_008)

# ---- transforms, parenting, visibility, modifiers, constraints
ob_dachfl_che.location = (0.0, 0.1504, 0.03549)
ob_dachfl_che.lineart.crease_threshold = 0.0
_m = ob_dachfl_che.modifiers.new('Solidify', 'SOLIDIFY')
_m.thickness = 0.15
_m.nonmanifold_thickness_mode = 'FIXED'
_m.nonmanifold_merge_threshold = 0.0003
ob_westgiebel.location = (-11.2, 0.0, 0.0)
ob_westgiebel.lineart.crease_threshold = 0.0
_m = ob_westgiebel.modifiers.new('Solidify', 'SOLIDIFY')
_m.thickness = 0.15
_m.nonmanifold_thickness_mode = 'FIXED'
_m.nonmanifold_merge_threshold = 0.0003
ob_ostgiebel.location = (0.0, 0.0, 0.0)
ob_ostgiebel.lineart.crease_threshold = 0.0
_m = ob_ostgiebel.modifiers.new('Solidify', 'SOLIDIFY')
_m.thickness = 0.15
_m.nonmanifold_thickness_mode = 'FIXED'
_m.nonmanifold_merge_threshold = 0.0003
ob_nordgiebel.location = (0.0, 0.0, 0.0)
ob_nordgiebel.lineart.crease_threshold = 0.0
_m = ob_nordgiebel.modifiers.new('Solidify', 'SOLIDIFY')
_m.thickness = 0.15
_m.nonmanifold_thickness_mode = 'FIXED'
_m.nonmanifold_merge_threshold = 0.0003
ob_zwischendecke.location = (0.0, 0.0, 0.0)
ob_zwischendecke.lineart.crease_threshold = 0.0
_m = ob_zwischendecke.modifiers.new('Solidify', 'SOLIDIFY')
_m.thickness = 0.15
_m.nonmanifold_thickness_mode = 'FIXED'
_m.nonmanifold_merge_threshold = 0.0003
ob_trennwand_abstellkammer.location = (10.2, -6.675, 1.433)
ob_trennwand_abstellkammer.color = (1.0, 0.9163, 0.9787, 1.0)
ob_trennwand_abstellkammer.lineart.crease_threshold = 0.0
_m = ob_trennwand_abstellkammer.modifiers.new('Solidify', 'SOLIDIFY')
_m.thickness = 0.15
_m.nonmanifold_thickness_mode = 'FIXED'
_m.nonmanifold_merge_threshold = 0.0003
ob_bad_besenkammer_lang.location = (0.0, 0.0, -2.36e-05)
ob_bad_besenkammer_lang.lineart.crease_threshold = 0.0
_m = ob_bad_besenkammer_lang.modifiers.new('Solidify', 'SOLIDIFY')
_m.thickness = 0.15
_m.nonmanifold_thickness_mode = 'FIXED'
_m.nonmanifold_merge_threshold = 0.0003
ob_bad_besenkammer_kurz.location = (0.0, 0.0, -2.36e-05)
ob_bad_besenkammer_kurz.lineart.crease_threshold = 0.0
_m = ob_bad_besenkammer_kurz.modifiers.new('Solidify', 'SOLIDIFY')
_m.thickness = 0.15
_m.nonmanifold_thickness_mode = 'FIXED'
_m.nonmanifold_merge_threshold = 0.0003
ob_t_r_bad.location = (0.0, 0.0, -2.36e-05)
ob_t_r_bad.lineart.crease_threshold = 0.0
_m = ob_t_r_bad.modifiers.new('Solidify', 'SOLIDIFY')
_m.thickness = 0.15
_m.nonmanifold_thickness_mode = 'FIXED'
_m.nonmanifold_merge_threshold = 0.0003
ob_trennwand_k_che_bad.location = (0.0, 0.0, -2.36e-05)
ob_trennwand_k_che_bad.lineart.crease_threshold = 0.0
_m = ob_trennwand_k_che_bad.modifiers.new('Solidify', 'SOLIDIFY')
_m.thickness = 0.15
_m.nonmanifold_thickness_mode = 'FIXED'
_m.nonmanifold_merge_threshold = 0.0003
ob_mittelwand.location = (0.0, -7.95, 0.0)
ob_mittelwand.color = (1.0, 0.9163, 0.9787, 1.0)
ob_mittelwand.lineart.crease_threshold = 0.0
_m = ob_mittelwand.modifiers.new('Solidify', 'SOLIDIFY')
_m.thickness = 0.15
_m.nonmanifold_thickness_mode = 'FIXED'
_m.nonmanifold_merge_threshold = 0.0003
ob_trennwand_wohn__schlafzimmer.location = (0.0, -7.95, -2.36e-05)
ob_trennwand_wohn__schlafzimmer.color = (1.0, 0.9163, 0.9787, 1.0)
ob_trennwand_wohn__schlafzimmer.lineart.crease_threshold = 0.0
_m = ob_trennwand_wohn__schlafzimmer.modifiers.new('Solidify', 'SOLIDIFY')
_m.thickness = 0.15
_m.nonmanifold_thickness_mode = 'FIXED'
_m.nonmanifold_merge_threshold = 0.0003
ob_ostwand.location = (0.0, 0.0, -2.36e-05)
ob_ostwand.lineart.crease_threshold = 0.0
_m = ob_ostwand.modifiers.new('Solidify', 'SOLIDIFY')
_m.thickness = 0.25
_m.nonmanifold_thickness_mode = 'FIXED'
_m.nonmanifold_merge_threshold = 0.0003
ob_westwand.location = (0.0, 0.0, -2.36e-05)
ob_westwand.lineart.crease_threshold = 0.0
_m = ob_westwand.modifiers.new('Solidify', 'SOLIDIFY')
_m.thickness = 0.25
_m.nonmanifold_thickness_mode = 'FIXED'
_m.nonmanifold_merge_threshold = 0.0003
ob_s_dwand.location = (0.0, -7.95, -2.36e-05)
ob_s_dwand.color = (1.0, 0.9163, 0.9787, 1.0)
ob_s_dwand.lineart.crease_threshold = 0.0
_m = ob_s_dwand.modifiers.new('Solidify', 'SOLIDIFY')
_m.thickness = 0.25
_m.nonmanifold_thickness_mode = 'FIXED'
_m.nonmanifold_merge_threshold = 0.0003
ob_au_enw_nde.location = (3.418, 1.442, -2.278e-05)
ob_au_enw_nde.rotation_euler = (1.571, -0.0, -3.142)
ob_au_enw_nde.color = (1.0, 0.9163, 0.9787, 1.0)
ob_au_enw_nde.lineart.crease_threshold = 0.0
ob_innenw_nde.location = (12.15, -6.716, -2.36e-05)
ob_innenw_nde.rotation_euler = (4.712, 1.571, 0.0)
ob_innenw_nde.color = (1.0, 0.9163, 0.9787, 1.0)
ob_innenw_nde.lineart.crease_threshold = 0.0
ob_s_dwand_001.location = (0.0, -7.95, -2.36e-05)
ob_s_dwand_001.color = (1.0, 0.9163, 0.9787, 1.0)
ob_s_dwand_001.lineart.crease_threshold = 0.0
ob_nordwand_reihenhaus.location = (0.0, 0.0, -2.36e-05)
ob_nordwand_reihenhaus.lineart.crease_threshold = 0.0
_m = ob_nordwand_reihenhaus.modifiers.new('Solidify', 'SOLIDIFY')
_m.thickness = 0.25
_m.nonmanifold_thickness_mode = 'FIXED'
_m.nonmanifold_merge_threshold = 0.0003
ob_nordwand_viererkonstellation.location = (0.0, 0.0, -2.36e-05)
ob_nordwand_viererkonstellation.lineart.crease_threshold = 0.0
_m = ob_nordwand_viererkonstellation.modifiers.new('Solidify', 'SOLIDIFY')
_m.thickness = 0.25
_m.nonmanifold_thickness_mode = 'FIXED'
_m.nonmanifold_merge_threshold = 0.0003
ob_nordgiebel_001.location = (-2.157, -14.72, 0.0)
ob_nordgiebel_001.rotation_euler = (1.571, -0.0, -1.571)
ob_nordgiebel_001.scale = (1.0, 3.553e-15, 1.0)
ob_nordgiebel_001.lineart.crease_threshold = 0.0

# ---- collection membership
col_collection_1.objects.link(ob_dachfl_che)
col_collection_1.objects.link(ob_westgiebel)
col_collection_1.objects.link(ob_ostgiebel)
col_collection_1.objects.link(ob_nordgiebel)
col_collection_1.objects.link(ob_zwischendecke)
col_collection_1.objects.link(ob_trennwand_abstellkammer)
col_collection_1.objects.link(ob_bad_besenkammer_lang)
col_collection_1.objects.link(ob_bad_besenkammer_kurz)
col_collection_1.objects.link(ob_t_r_bad)
col_collection_1.objects.link(ob_trennwand_k_che_bad)
col_collection_1.objects.link(ob_mittelwand)
col_collection_1.objects.link(ob_trennwand_wohn__schlafzimmer)
col_collection_1.objects.link(ob_ostwand)
col_collection_1.objects.link(ob_westwand)
col_collection_1.objects.link(ob_s_dwand)
col_collection_6.objects.link(ob_au_enw_nde)
col_collection_6.objects.link(ob_innenw_nde)
col_collection_10.objects.link(ob_s_dwand_001)
col_collection_11.objects.link(ob_nordwand_reihenhaus)
col_collection_12.objects.link(ob_nordwand_viererkonstellation)
col_collection_19.objects.link(ob_nordgiebel_001)

# ---- scene / render settings (as saved in the file)
scene.frame_start = 1; scene.frame_end = 250; scene.frame_set(1)
scene.render.engine = 'BLENDER_EEVEE_NEXT'
scene.render.resolution_percentage = 50
scene.render.dither_intensity = 0.0
scene.cycles.use_denoising = False
scene.cycles.samples = 128
scene.cycles.sampling_pattern = 'TABULATED_SOBOL'
scene.cycles.light_sampling_threshold = 0.0
scene.cycles.use_adaptive_sampling = False
scene.cycles.use_light_tree = False
scene.cycles.blur_glossy = 0.0
scene.cycles.sample_clamp_indirect = 0.0
scene.view_settings.view_transform = 'Standard'
bpy.context.view_layer.update()

# ---- added for rendering (the .blend has no active camera and no usable light): camera, sun
cam_auto = bpy.data.cameras.new('AutoCamera')
cam_auto.lens = 50.0
cam_auto.sensor_width = 36.0
cam_auto.clip_end = 1000.0
ob_auto_camera = bpy.data.objects.new('AutoCamera', cam_auto)
scene.collection.objects.link(ob_auto_camera)
ob_auto_camera.location = (35.8746, -45.3442, 25.4431)
ob_auto_camera.rotation_euler = (1.09748, -7.21219e-08, 0.694738)
scene.camera = ob_auto_camera
light_auto_sun = bpy.data.lights.new('AutoSun', 'SUN')
light_auto_sun.energy = 3.0
light_auto_sun.angle = 0.0523599
ob_auto_sun = bpy.data.objects.new('AutoSun', light_auto_sun)
scene.collection.objects.link(ob_auto_sun)
ob_auto_sun.rotation_euler = (0.872665, 0.174533, 0.523599)
bpy.context.view_layer.update()
